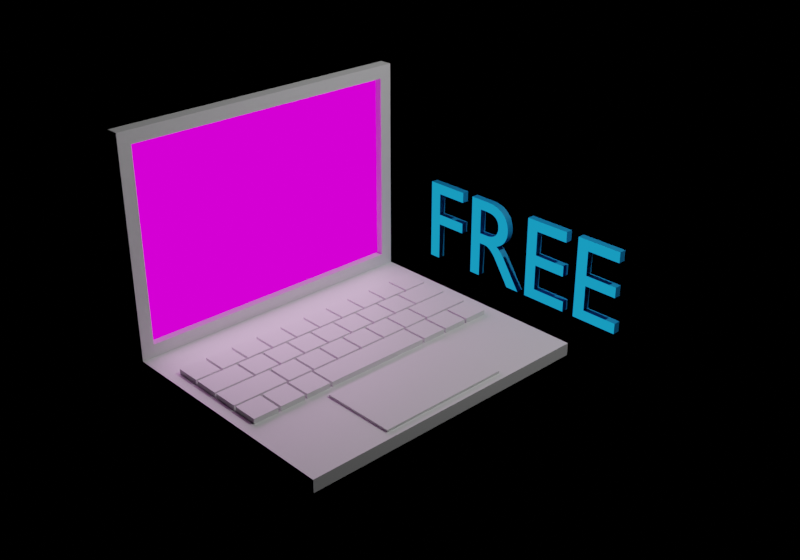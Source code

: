 # Source: freeOwl.blend  (saved by Blender 3.3.6; exported with 4.5.12 LTS)
import bpy
from mathutils import Matrix  # noqa: F401  (used for matrix-valued properties, if any)

bpy.ops.wm.read_factory_settings(use_empty=True)
scene = bpy.context.scene
scene.name = 'Scene'

# ---- collections
col_collection = bpy.data.collections.new('Collection'); scene.collection.children.link(col_collection)
col_laptop = bpy.data.collections.new('laptop'); col_collection.children.link(col_laptop)
col_laptopkeyboard = bpy.data.collections.new('laptopKeyboard'); col_laptop.children.link(col_laptopkeyboard)

# ---- images (referenced by path relative to the original .blend; pixels are not part of the script)
import os
ASSET_DIR = os.environ.get("B2B_ASSET_DIR", "")  # directory of the original .blend (textures are referenced by path, not embedded)
HERE = os.path.dirname(os.path.abspath(__file__))  # packed textures are extracted next to this script under _unpacked/

def load_image(name, relpath, width, height, colorspace="sRGB"):
    """Load a texture the original file referenced (path relative to the .blend, or extracted next to this script)."""
    p = next((c for c in (os.path.join(HERE, relpath), os.path.join(ASSET_DIR, relpath)) if relpath and os.path.exists(c)), "")
    if p:
        img = bpy.data.images.load(p, check_existing=True)
        img.name = name
    else:  # same state as the original file: an image datablock whose file is absent (Cycles renders it pink)
        img = bpy.data.images.new(name, width, height)
        img.source = "FILE"
        img.filepath = "//" + (relpath or name)
    img.colorspace_settings.name = colorspace
    return img
img_screenshotowl_png = load_image('screenshotOwl.png', 'screenshotOwl.png', 1024, 1024, 'sRGB')

# ---- materials (node trees are filled in below, after node groups)
mat_material = bpy.data.materials.new('Material')
mat_material.use_transparent_shadow = False
mat_material.diffuse_color = (0.009133, 0.3185, 0.6724, 1.0)
mat_material_003 = bpy.data.materials.new('Material.003')
mat_material_003.use_transparent_shadow = False
mat_material_003.diffuse_color = (0.009133, 0.3185, 0.6724, 1.0)
mat_bg2 = bpy.data.materials.new('bg2')
mat_bg2.alpha_threshold = 0.0
mat_bg2.use_transparent_shadow = False
mat_bg2.diffuse_color = (0.7835, 0.7835, 0.7835, 1.0)
mat_bg2.roughness = 0.5
mat_bg2.line_color = (0.0, 0.0, 0.0, 1.0)
mat_material_001 = bpy.data.materials.new('Material.001')
mat_material_001.use_transparent_shadow = False
mat_material_001.diffuse_color = (1.0, 1.0, 1.0, 1.0)

# ---- material node trees
mat_material.use_nodes = True; mat_material.node_tree.nodes.clear()
_N = mat_material.node_tree.nodes; _L = mat_material.node_tree.links
n0 = _N.new('ShaderNodeOutputMaterial'); n0.name = 'Material Output'; n0.location = (300, 300)
n1 = _N.new('ShaderNodeBackground'); n1.name = 'Background'; n1.location = (10, 300)
n1.inputs[0].default_value = (0.009133, 0.3185, 0.6724, 1.0)
_L.new(n1.outputs[0], n0.inputs[0])
n0.is_active_output = True
mat_material_003.use_nodes = True; mat_material_003.node_tree.nodes.clear()
_N = mat_material_003.node_tree.nodes; _L = mat_material_003.node_tree.links
n0 = _N.new('ShaderNodeBsdfPrincipled'); n0.name = 'Principled BSDF'; n0.location = (10, 300)
n0.distribution = 'GGX'
n0.subsurface_method = 'RANDOM_WALK_SKIN'
n0.inputs[0].default_value = (0.009133, 0.3185, 0.6724, 1.0)
n0.inputs[3].default_value = 1.45
n0.inputs[27].default_value = (0.0, 0.0, 0.0, 1.0)
n0.inputs[28].default_value = 1.0
n1 = _N.new('ShaderNodeOutputMaterial'); n1.name = 'Material Output'; n1.location = (300, 300)
_L.new(n0.outputs[0], n1.inputs[0])
n1.is_active_output = True
mat_bg2.use_nodes = True; mat_bg2.node_tree.nodes.clear()
_N = mat_bg2.node_tree.nodes; _L = mat_bg2.node_tree.links
n0 = _N.new('ShaderNodeOutputMaterial'); n0.name = 'Material Output'; n0.location = (300, 300)
n1 = _N.new('ShaderNodeBsdfPrincipled'); n1.name = 'Principled BSDF'; n1.location = (10, 300)
n1.distribution = 'GGX'
n1.subsurface_method = 'RANDOM_WALK_SKIN'
n1.inputs[0].default_value = (0.7835, 0.7835, 0.7835, 1.0)
n1.inputs[3].default_value = 1.45
n1.inputs[27].default_value = (0.0, 0.0, 0.0, 1.0)
n1.inputs[28].default_value = 1.0
_L.new(n1.outputs[0], n0.inputs[0])
n0.is_active_output = True
mat_material_001.use_nodes = True; mat_material_001.node_tree.nodes.clear()
_N = mat_material_001.node_tree.nodes; _L = mat_material_001.node_tree.links
n0 = _N.new('ShaderNodeOutputMaterial'); n0.name = 'Material Output'; n0.location = (300, 300)
n1 = _N.new('ShaderNodeEmission'); n1.name = 'Emission'; n1.location = (10, 300)
n1.inputs[1].default_value = 1.2
n2 = _N.new('ShaderNodeTexImage'); n2.name = 'Image Texture'; n2.location = (-280, 276)
n2.image = img_screenshotowl_png
_L.new(n1.outputs[0], n0.inputs[0])
_L.new(n2.outputs[0], n1.inputs[0])
n0.is_active_output = True

# ---- world
world_world = bpy.data.worlds.new('World'); scene.world = world_world
world_world.use_nodes = True; world_world.node_tree.nodes.clear()
_N = world_world.node_tree.nodes; _L = world_world.node_tree.links
n0 = _N.new('ShaderNodeOutputWorld'); n0.name = 'World Output'; n0.location = (300, 300)
n1 = _N.new('ShaderNodeBackground'); n1.name = 'Background'; n1.location = (10, 300)
n1.inputs[0].default_value = (0.0, 0.0, 0.0, 0.0)
_L.new(n1.outputs[0], n0.inputs[0])
n0.is_active_output = True
world_world.color = (0.05088, 0.05088, 0.05088)
world_world.use_sun_shadow = False
world_world.sun_shadow_jitter_overblur = 0.0

# ---- cameras
cam_camera = bpy.data.cameras.new('Camera')
cam_camera.clip_end = 100.0
cam_camera.ortho_scale = 7.314

# ---- lights
light_light = bpy.data.lights.new('Light', 'POINT')
light_light.transmission_factor = 0.0
light_light.energy = 600.0
light_light.shadow_soft_size = 0.1
light_light.shadow_maximum_resolution = 0.006
light_light.use_absolute_resolution = True
light_area = bpy.data.lights.new('Area', 'AREA')
light_area.transmission_factor = 0.0
light_area.energy = 15.71
light_area.shadow_soft_size = 1.0
light_area.shadow_maximum_resolution = 0.006
light_area.use_absolute_resolution = True
light_area.size = 1.0
light_area.size_y = 1.0

# ---- meshes
me_text = bpy.data.meshes.new('Text')
me_text.from_pydata([(2.035, 0.682, 0.03), (1.648, 0.682, 0.03), (1.648, 0.0, 0.03), (2.044, 0.0, 0.03), (2.044, 0.088, 0.03), (1.746, 0.088, 0.03), (1.746, 0.3, 0.03), (2.025, 0.3, 0.03), (2.025, 0.388, 0.03), (1.746, 0.388, 0.03), (1.746, 0.594, 0.03), (2.035, 0.594, 0.03), (1.535, 0.682, 0.03), (1.148, 0.682, 0.03), (1.148, 0.0, 0.03), (1.544, 0.0, 0.03), (1.544, 0.088, 0.03), (1.246, 0.088, 0.03), (1.246, 0.3, 0.03), (1.525, 0.3, 0.03), (1.525, 0.388, 0.03), (1.246, 0.388, 0.03), (1.246, 0.594, 0.03), (1.535, 0.594, 0.03), (0.546, 0.682, 0.03), (0.546, 0.0, 0.03), (0.644, 0.0, 0.03), (0.644, 0.296, 0.03), (0.6973, 0.2956, 0.03), (0.7095, 0.2942, 0.03), (0.7217, 0.2913, 0.03), (0.7341, 0.2867, 0.03), (0.747, 0.2799, 0.03), (0.7605, 0.2705, 0.03), (0.7748, 0.2582, 0.03), (0.8068, 0.2234, 0.03), (0.956, 0.0, 0.03), (1.073, 0.0, 0.03), (0.9078, 0.246, 0.03), (0.8834, 0.2757, 0.03), (0.8572, 0.3017, 0.03), (0.828, 0.324, 0.03), (0.8456, 0.3319, 0.03), (0.8618, 0.341, 0.03), (0.8766, 0.3512, 0.03), (0.89, 0.3626, 0.03), (0.9019, 0.3752, 0.03), (0.9124, 0.3888, 0.03), (0.9213, 0.4034, 0.03), (0.9287, 0.419, 0.03), (0.9345, 0.4357, 0.03), (0.9386, 0.4532, 0.03), (0.9412, 0.4717, 0.03), (0.942, 0.491, 0.03), (0.9402, 0.5195, 0.03), (0.935, 0.5461, 0.03), (0.9264, 0.5706, 0.03), (0.9146, 0.593, 0.03), (0.8997, 0.613, 0.03), (0.8818, 0.6308, 0.03), (0.861, 0.646, 0.03), (0.8374, 0.6587, 0.03), (0.8112, 0.6688, 0.03), (0.7825, 0.676, 0.03), (0.7514, 0.6805, 0.03), (0.644, 0.598, 0.03), (0.707, 0.598, 0.03), (0.7498, 0.5948, 0.03), (0.7679, 0.5909, 0.03), (0.7837, 0.5855, 0.03), (0.7975, 0.5787, 0.03), (0.8092, 0.5705, 0.03), (0.819, 0.561, 0.03), (0.8269, 0.5501, 0.03), (0.833, 0.5381, 0.03), (0.8373, 0.5249, 0.03), (0.84, 0.5105, 0.03), (0.841, 0.495, 0.03), (0.8406, 0.4808, 0.03), (0.8387, 0.467, 0.03), (0.8353, 0.4536, 0.03), (0.83, 0.4409, 0.03), (0.8229, 0.429, 0.03), (0.8138, 0.4181, 0.03), (0.8024, 0.4084, 0.03), (0.7886, 0.4001, 0.03), (0.7724, 0.3933, 0.03), (0.7535, 0.3883, 0.03), (0.7317, 0.3851, 0.03), (0.644, 0.384, 0.03), (0.44, 0.682, 0.03), (0.076, 0.682, 0.03), (0.076, 0.0, 0.03), (0.174, 0.0, 0.03), (0.174, 0.317, 0.03), (0.44, 0.317, 0.03), (0.44, 0.405, 0.03), (0.174, 0.405, 0.03), (0.174, 0.594, 0.03), (0.44, 0.594, 0.03), (2.035, 0.682, -0.03), (1.648, 0.682, -0.03), (1.648, 0.0, -0.03), (2.044, 0.0, -0.03), (2.044, 0.088, -0.03), (1.746, 0.088, -0.03), (1.746, 0.3, -0.03), (2.025, 0.3, -0.03), (2.025, 0.388, -0.03), (1.746, 0.388, -0.03), (1.746, 0.594, -0.03), (2.035, 0.594, -0.03), (1.535, 0.682, -0.03), (1.148, 0.682, -0.03), (1.148, 0.0, -0.03), (1.544, 0.0, -0.03), (1.544, 0.088, -0.03), (1.246, 0.088, -0.03), (1.246, 0.3, -0.03), (1.525, 0.3, -0.03), (1.525, 0.388, -0.03), (1.246, 0.388, -0.03), (1.246, 0.594, -0.03), (1.535, 0.594, -0.03), (0.546, 0.682, -0.03), (0.546, 0.0, -0.03), (0.644, 0.0, -0.03), (0.644, 0.296, -0.03), (0.6973, 0.2956, -0.03), (0.7095, 0.2942, -0.03), (0.7217, 0.2913, -0.03), (0.7341, 0.2867, -0.03), (0.747, 0.2799, -0.03), (0.7605, 0.2705, -0.03), (0.7748, 0.2582, -0.03), (0.8068, 0.2234, -0.03), (0.956, 0.0, -0.03), (1.073, 0.0, -0.03), (0.9078, 0.246, -0.03), (0.8834, 0.2757, -0.03), (0.8572, 0.3017, -0.03), (0.828, 0.324, -0.03), (0.8456, 0.3319, -0.03), (0.8618, 0.341, -0.03), (0.8766, 0.3512, -0.03), (0.89, 0.3626, -0.03), (0.9019, 0.3752, -0.03), (0.9124, 0.3888, -0.03), (0.9213, 0.4034, -0.03), (0.9287, 0.419, -0.03), (0.9345, 0.4357, -0.03), (0.9386, 0.4532, -0.03), (0.9412, 0.4717, -0.03), (0.942, 0.491, -0.03), (0.9402, 0.5195, -0.03), (0.935, 0.5461, -0.03), (0.9264, 0.5706, -0.03), (0.9146, 0.593, -0.03), (0.8997, 0.613, -0.03), (0.8818, 0.6308, -0.03), (0.861, 0.646, -0.03), (0.8374, 0.6587, -0.03), (0.8112, 0.6688, -0.03), (0.7825, 0.676, -0.03), (0.7514, 0.6805, -0.03), (0.644, 0.598, -0.03), (0.707, 0.598, -0.03), (0.7498, 0.5948, -0.03), (0.7679, 0.5909, -0.03), (0.7837, 0.5855, -0.03), (0.7975, 0.5787, -0.03), (0.8092, 0.5705, -0.03), (0.819, 0.561, -0.03), (0.8269, 0.5501, -0.03), (0.833, 0.5381, -0.03), (0.8373, 0.5249, -0.03), (0.84, 0.5105, -0.03), (0.841, 0.495, -0.03), (0.8406, 0.4808, -0.03), (0.8387, 0.467, -0.03), (0.8353, 0.4536, -0.03), (0.83, 0.4409, -0.03), (0.8229, 0.429, -0.03), (0.8138, 0.4181, -0.03), (0.8024, 0.4084, -0.03), (0.7886, 0.4001, -0.03), (0.7724, 0.3933, -0.03), (0.7535, 0.3883, -0.03), (0.7317, 0.3851, -0.03), (0.644, 0.384, -0.03), (0.44, 0.682, -0.03), (0.076, 0.682, -0.03), (0.076, 0.0, -0.03), (0.174, 0.0, -0.03), (0.174, 0.317, -0.03), (0.44, 0.317, -0.03), (0.44, 0.405, -0.03), (0.174, 0.405, -0.03), (0.174, 0.594, -0.03), (0.44, 0.594, -0.03)], [], [(58, 59, 60, 61, 65, 66), (98, 99, 90, 91, 92, 93, 94, 95, 96, 97), (18, 19, 20, 21, 22, 23, 12, 13, 14, 15, 16, 17), (5, 6, 7, 8, 9, 10, 11, 0, 1, 2, 3, 4), (38, 39, 40, 41, 42, 43, 44, 45, 46, 47, 48, 49, 50, 51, 52, 53, 54, 55, 56, 57, 58, 66, 67, 68, 69, 70, 71, 72, 73, 74, 75, 76, 77, 78, 79, 80, 81, 82, 83, 84, 85, 86, 87, 88, 89, 65, 61, 62, 63, 64, 24, 25, 26, 27, 28, 29, 30, 31, 32, 33, 34, 35, 36, 37), (158, 166, 165, 161, 160, 159), (198, 197, 196, 195, 194, 193, 192, 191, 190, 199), (118, 117, 116, 115, 114, 113, 112, 123, 122, 121, 120, 119), (105, 104, 103, 102, 101, 100, 111, 110, 109, 108, 107, 106), (138, 137, 136, 135, 134, 133, 132, 131, 130, 129, 128, 127, 126, 125, 124, 164, 163, 162, 161, 165, 189, 188, 187, 186, 185, 184, 183, 182, 181, 180, 179, 178, 177, 176, 175, 174, 173, 172, 171, 170, 169, 168, 167, 166, 158, 157, 156, 155, 154, 153, 152, 151, 150, 149, 148, 147, 146, 145, 144, 143, 142, 141, 140, 139), (2, 1, 101, 102), (1, 0, 100, 101), (11, 10, 110, 111), (0, 11, 111, 100), (10, 9, 109, 110), (9, 8, 108, 109), (7, 6, 106, 107), (8, 7, 107, 108), (6, 5, 105, 106), (5, 4, 104, 105), (3, 2, 102, 103), (4, 3, 103, 104), (14, 13, 113, 114), (13, 12, 112, 113), (23, 22, 122, 123), (12, 23, 123, 112), (22, 21, 121, 122), (21, 20, 120, 121), (19, 18, 118, 119), (20, 19, 119, 120), (18, 17, 117, 118), (17, 16, 116, 117), (15, 14, 114, 115), (16, 15, 115, 116), (25, 24, 124, 125), (24, 64, 164, 124), (64, 63, 163, 164), (63, 62, 162, 163), (62, 61, 161, 162), (61, 60, 160, 161), (60, 59, 159, 160), (59, 58, 158, 159), (66, 65, 165, 166), (58, 57, 157, 158), (65, 89, 189, 165), (67, 66, 166, 167), (68, 67, 167, 168), (57, 56, 156, 157), (69, 68, 168, 169), (70, 69, 169, 170), (71, 70, 170, 171), (56, 55, 155, 156), (72, 71, 171, 172), (73, 72, 172, 173), (74, 73, 173, 174), (55, 54, 154, 155), (75, 74, 174, 175), (76, 75, 175, 176), (54, 53, 153, 154), (77, 76, 176, 177), (78, 77, 177, 178), (53, 52, 152, 153), (79, 78, 178, 179), (52, 51, 151, 152), (80, 79, 179, 180), (81, 80, 180, 181), (51, 50, 150, 151), (82, 81, 181, 182), (50, 49, 149, 150), (83, 82, 182, 183), (49, 48, 148, 149), (84, 83, 183, 184), (85, 84, 184, 185), (48, 47, 147, 148), (86, 85, 185, 186), (87, 86, 186, 187), (47, 46, 146, 147), (88, 87, 187, 188), (89, 88, 188, 189), (46, 45, 145, 146), (45, 44, 144, 145), (44, 43, 143, 144), (43, 42, 142, 143), (42, 41, 141, 142), (41, 40, 140, 141), (28, 27, 127, 128), (26, 25, 125, 126), (27, 26, 126, 127), (29, 28, 128, 129), (30, 29, 129, 130), (31, 30, 130, 131), (40, 39, 139, 140), (32, 31, 131, 132), (33, 32, 132, 133), (34, 33, 133, 134), (39, 38, 138, 139), (35, 34, 134, 135), (36, 35, 135, 136), (37, 36, 136, 137), (38, 37, 137, 138), (92, 91, 191, 192), (91, 90, 190, 191), (99, 98, 198, 199), (90, 99, 199, 190), (98, 97, 197, 198), (97, 96, 196, 197), (95, 94, 194, 195), (96, 95, 195, 196), (93, 92, 192, 193), (94, 93, 193, 194)])
me_text.polygons.foreach_set('material_index', [0, 0, 0, 0, 0, 1, 1, 1, 1, 1, 1, 1, 1, 1, 1, 1, 1, 1, 1, 1, 1, 1, 1, 1, 1, 1, 1, 1, 1, 1, 1, 1, 1, 1, 1, 1, 1, 1, 1, 1, 1, 1, 1, 1, 1, 1, 1, 1, 1, 1, 1, 1, 1, 1, 1, 1, 1, 1, 1, 1, 1, 1, 1, 1, 1, 1, 1, 1, 1, 1, 1, 1, 1, 1, 1, 1, 1, 1, 1, 1, 1, 1, 1, 1, 1, 1, 1, 1, 1, 1, 1, 1, 1, 1, 1, 1, 1, 1, 1, 1, 1, 1, 1, 1, 1, 1, 1, 1, 1, 1])
_uv = me_text.uv_layers.new(name='UVMap')
_uv.uv.foreach_set('vector', [0.6344, 0.0, 0.6452, 0.0, 0.6559, 0.0, 0.6667, 0.0, 0.7204, 0.0, 0.7312, 0.0, 0.8889, 0.0, 1.0, 0.0, 0.0, 0.0, 0.1111, 0.0, 0.2222, 0.0, 0.3333, 0.0, 0.4444, 0.0, 0.5556, 0.0, 0.6667, 0.0, 0.7778, 0.0, 0.5455, 0.0, 0.6364, 0.0, 0.7273, 0.0, 0.8182, 0.0, 0.9091, 0.0, 1.0, 0.0, 0.0, 0.0, 0.09091, 0.0, 0.1818, 0.0, 0.2727, 0.0, 0.3636, 0.0, 0.4545, 0.0, 0.4545, 0.0, 0.5455, 0.0, 0.6364, 0.0, 0.7273, 0.0, 0.8182, 0.0, 0.9091, 0.0, 1.0, 0.0, 0.0, 0.0, 0.09091, 0.0, 0.1818, 0.0, 0.2727, 0.0, 0.3636, 0.0, 0.3871, 0.0, 0.4086, 0.0, 0.4301, 0.0, 0.4516, 0.0, 0.4624, 0.0, 0.4731, 0.0, 0.4839, 0.0, 0.4946, 0.0, 0.5054, 0.0, 0.5161, 0.0, 0.5269, 0.0, 0.5376, 0.0, 0.5484, 0.0, 0.5591, 0.0, 0.5699, 0.0, 0.5806, 0.0, 0.5914, 0.0, 0.6022, 0.0, 0.6129, 0.0, 0.6237, 0.0, 0.6344, 0.0, 0.7312, 0.0, 0.7527, 0.0, 0.7634, 0.0, 0.7742, 0.0, 0.7849, 0.0, 0.7957, 0.0, 0.8065, 0.0, 0.8172, 0.0, 0.828, 0.0, 0.8387, 0.0, 0.8495, 0.0, 0.8602, 0.0, 0.871, 0.0, 0.8817, 0.0, 0.8925, 0.0, 0.9032, 0.0, 0.914, 0.0, 0.9247, 0.0, 0.9355, 0.0, 0.9462, 0.0, 0.957, 0.0, 0.9677, 0.0, 0.9785, 0.0, 1.0, 0.0, 0.7204, 0.0, 0.6667, 0.0, 0.6774, 0.0, 0.6882, 0.0, 0.6989, 0.0, 0.0, 0.0, 0.01075, 0.0, 0.02151, 0.0, 0.03226, 0.0, 0.05376, 0.0, 0.06452, 0.0, 0.07527, 0.0, 0.08602, 0.0, 0.09677, 0.0, 0.1075, 0.0, 0.1183, 0.0, 0.1398, 0.0, 0.1828, 0.0, 0.1935, 0.0, 0.6344, 0.0, 0.7312, 0.0, 0.7204, 0.0, 0.6667, 0.0, 0.6559, 0.0, 0.6452, 0.0, 0.8889, 0.0, 0.7778, 0.0, 0.6667, 0.0, 0.5556, 0.0, 0.4444, 0.0, 0.3333, 0.0, 0.2222, 0.0, 0.1111, 0.0, 0.0, 0.0, 1.0, 0.0, 0.5455, 0.0, 0.4545, 0.0, 0.3636, 0.0, 0.2727, 0.0, 0.1818, 0.0, 0.09091, 0.0, 0.0, 0.0, 1.0, 0.0, 0.9091, 0.0, 0.8182, 0.0, 0.7273, 0.0, 0.6364, 0.0, 0.4545, 0.0, 0.3636, 0.0, 0.2727, 0.0, 0.1818, 0.0, 0.09091, 0.0, 0.0, 0.0, 1.0, 0.0, 0.9091, 0.0, 0.8182, 0.0, 0.7273, 0.0, 0.6364, 0.0, 0.5455, 0.0, 0.3871, 0.0, 0.1935, 0.0, 0.1828, 0.0, 0.1398, 0.0, 0.1183, 0.0, 0.1075, 0.0, 0.09677, 0.0, 0.08602, 0.0, 0.07527, 0.0, 0.06452, 0.0, 0.05376, 0.0, 0.03226, 0.0, 0.02151, 0.0, 0.01075, 0.0, 0.0, 0.0, 0.6989, 0.0, 0.6882, 0.0, 0.6774, 0.0, 0.6667, 0.0, 0.7204, 0.0, 1.0, 0.0, 0.9785, 0.0, 0.9677, 0.0, 0.957, 0.0, 0.9462, 0.0, 0.9355, 0.0, 0.9247, 0.0, 0.914, 0.0, 0.9032, 0.0, 0.8925, 0.0, 0.8817, 0.0, 0.871, 0.0, 0.8602, 0.0, 0.8495, 0.0, 0.8387, 0.0, 0.828, 0.0, 0.8172, 0.0, 0.8065, 0.0, 0.7957, 0.0, 0.7849, 0.0, 0.7742, 0.0, 0.7634, 0.0, 0.7527, 0.0, 0.7312, 0.0, 0.6344, 0.0, 0.6237, 0.0, 0.6129, 0.0, 0.6022, 0.0, 0.5914, 0.0, 0.5806, 0.0, 0.5699, 0.0, 0.5591, 0.0, 0.5484, 0.0, 0.5376, 0.0, 0.5269, 0.0, 0.5161, 0.0, 0.5054, 0.0, 0.4946, 0.0, 0.4839, 0.0, 0.4731, 0.0, 0.4624, 0.0, 0.4516, 0.0, 0.4301, 0.0, 0.4086, 0.0, 0.1818, 0.0, 0.09091, 0.0, 0.09091, 0.0, 0.1818, 0.0, 0.09091, 0.0, 0.0, 0.0, 0.0, 0.0, 0.09091, 0.0, 1.0, 0.0, 0.9091, 0.0, 0.9091, 0.0, 1.0, 0.0, 0.0, 0.0, 1.0, 0.0, 1.0, 0.0, 0.0, 0.0, 0.9091, 0.0, 0.8182, 0.0, 0.8182, 0.0, 0.9091, 0.0, 0.8182, 0.0, 0.7273, 0.0, 0.7273, 0.0, 0.8182, 0.0, 0.6364, 0.0, 0.5455, 0.0, 0.5455, 0.0, 0.6364, 0.0, 0.7273, 0.0, 0.6364, 0.0, 0.6364, 0.0, 0.7273, 0.0, 0.5455, 0.0, 0.4545, 0.0, 0.4545, 0.0, 0.5455, 0.0, 0.4545, 0.0, 0.3636, 0.0, 0.3636, 0.0, 0.4545, 0.0, 0.2727, 0.0, 0.1818, 0.0, 0.1818, 0.0, 0.2727, 0.0, 0.3636, 0.0, 0.2727, 0.0, 0.2727, 0.0, 0.3636, 0.0, 0.1818, 0.0, 0.09091, 0.0, 0.09091, 0.0, 0.1818, 0.0, 0.09091, 0.0, 0.0, 0.0, 0.0, 0.0, 0.09091, 0.0, 1.0, 0.0, 0.9091, 0.0, 0.9091, 0.0, 1.0, 0.0, 0.0, 0.0, 1.0, 0.0, 1.0, 0.0, 0.0, 0.0, 0.9091, 0.0, 0.8182, 0.0, 0.8182, 0.0, 0.9091, 0.0, 0.8182, 0.0, 0.7273, 0.0, 0.7273, 0.0, 0.8182, 0.0, 0.6364, 0.0, 0.5455, 0.0, 0.5455, 0.0, 0.6364, 0.0, 0.7273, 0.0, 0.6364, 0.0, 0.6364, 0.0, 0.7273, 0.0, 0.5455, 0.0, 0.4545, 0.0, 0.4545, 0.0, 0.5455, 0.0, 0.4545, 0.0, 0.3636, 0.0, 0.3636, 0.0, 0.4545, 0.0, 0.2727, 0.0, 0.1818, 0.0, 0.1818, 0.0, 0.2727, 0.0, 0.3636, 0.0, 0.2727, 0.0, 0.2727, 0.0, 0.3636, 0.0, 0.01075, 0.0, 0.0, 0.0, 0.0, 0.0, 0.01075, 0.0, 0.0, 0.0, 0.6989, 0.0, 0.6989, 0.0, 0.0, 0.0, 0.6989, 0.0, 0.6882, 0.0, 0.6882, 0.0, 0.6989, 0.0, 0.6882, 0.0, 0.6774, 0.0, 0.6774, 0.0, 0.6882, 0.0, 0.6774, 0.0, 0.6667, 0.0, 0.6667, 0.0, 0.6774, 0.0, 0.6667, 0.0, 0.6559, 0.0, 0.6559, 0.0, 0.6667, 0.0, 0.6559, 0.0, 0.6452, 0.0, 0.6452, 0.0, 0.6559, 0.0, 0.6452, 0.0, 0.6344, 0.0, 0.6344, 0.0, 0.6452, 0.0, 0.7312, 0.0, 0.7204, 0.0, 0.7204, 0.0, 0.7312, 0.0, 0.6344, 0.0, 0.6237, 0.0, 0.6237, 0.0, 0.6344, 0.0, 0.7204, 0.0, 1.0, 0.0, 1.0, 0.0, 0.7204, 0.0, 0.7527, 0.0, 0.7312, 0.0, 0.7312, 0.0, 0.7527, 0.0, 0.7634, 0.0, 0.7527, 0.0, 0.7527, 0.0, 0.7634, 0.0, 0.6237, 0.0, 0.6129, 0.0, 0.6129, 0.0, 0.6237, 0.0, 0.7742, 0.0, 0.7634, 0.0, 0.7634, 0.0, 0.7742, 0.0, 0.7849, 0.0, 0.7742, 0.0, 0.7742, 0.0, 0.7849, 0.0, 0.7957, 0.0, 0.7849, 0.0, 0.7849, 0.0, 0.7957, 0.0, 0.6129, 0.0, 0.6022, 0.0, 0.6022, 0.0, 0.6129, 0.0, 0.8065, 0.0, 0.7957, 0.0, 0.7957, 0.0, 0.8065, 0.0, 0.8172, 0.0, 0.8065, 0.0, 0.8065, 0.0, 0.8172, 0.0, 0.828, 0.0, 0.8172, 0.0, 0.8172, 0.0, 0.828, 0.0, 0.6022, 0.0, 0.5914, 0.0, 0.5914, 0.0, 0.6022, 0.0, 0.8387, 0.0, 0.828, 0.0, 0.828, 0.0, 0.8387, 0.0, 0.8495, 0.0, 0.8387, 0.0, 0.8387, 0.0, 0.8495, 0.0, 0.5914, 0.0, 0.5806, 0.0, 0.5806, 0.0, 0.5914, 0.0, 0.8602, 0.0, 0.8495, 0.0, 0.8495, 0.0, 0.8602, 0.0, 0.871, 0.0, 0.8602, 0.0, 0.8602, 0.0, 0.871, 0.0, 0.5806, 0.0, 0.5699, 0.0, 0.5699, 0.0, 0.5806, 0.0, 0.8817, 0.0, 0.871, 0.0, 0.871, 0.0, 0.8817, 0.0, 0.5699, 0.0, 0.5591, 0.0, 0.5591, 0.0, 0.5699, 0.0, 0.8925, 0.0, 0.8817, 0.0, 0.8817, 0.0, 0.8925, 0.0, 0.9032, 0.0, 0.8925, 0.0, 0.8925, 0.0, 0.9032, 0.0, 0.5591, 0.0, 0.5484, 0.0, 0.5484, 0.0, 0.5591, 0.0, 0.914, 0.0, 0.9032, 0.0, 0.9032, 0.0, 0.914, 0.0, 0.5484, 0.0, 0.5376, 0.0, 0.5376, 0.0, 0.5484, 0.0, 0.9247, 0.0, 0.914, 0.0, 0.914, 0.0, 0.9247, 0.0, 0.5376, 0.0, 0.5269, 0.0, 0.5269, 0.0, 0.5376, 0.0, 0.9355, 0.0, 0.9247, 0.0, 0.9247, 0.0, 0.9355, 0.0, 0.9462, 0.0, 0.9355, 0.0, 0.9355, 0.0, 0.9462, 0.0, 0.5269, 0.0, 0.5161, 0.0, 0.5161, 0.0, 0.5269, 0.0, 0.957, 0.0, 0.9462, 0.0, 0.9462, 0.0, 0.957, 0.0, 0.9677, 0.0, 0.957, 0.0, 0.957, 0.0, 0.9677, 0.0, 0.5161, 0.0, 0.5054, 0.0, 0.5054, 0.0, 0.5161, 0.0, 0.9785, 0.0, 0.9677, 0.0, 0.9677, 0.0, 0.9785, 0.0, 1.0, 0.0, 0.9785, 0.0, 0.9785, 0.0, 1.0, 0.0, 0.5054, 0.0, 0.4946, 0.0, 0.4946, 0.0, 0.5054, 0.0, 0.4946, 0.0, 0.4839, 0.0, 0.4839, 0.0, 0.4946, 0.0, 0.4839, 0.0, 0.4731, 0.0, 0.4731, 0.0, 0.4839, 0.0, 0.4731, 0.0, 0.4624, 0.0, 0.4624, 0.0, 0.4731, 0.0, 0.4624, 0.0, 0.4516, 0.0, 0.4516, 0.0, 0.4624, 0.0, 0.4516, 0.0, 0.4301, 0.0, 0.4301, 0.0, 0.4516, 0.0, 0.05376, 0.0, 0.03226, 0.0, 0.03226, 0.0, 0.05376, 0.0, 0.02151, 0.0, 0.01075, 0.0, 0.01075, 0.0, 0.02151, 0.0, 0.03226, 0.0, 0.02151, 0.0, 0.02151, 0.0, 0.03226, 0.0, 0.06452, 0.0, 0.05376, 0.0, 0.05376, 0.0, 0.06452, 0.0, 0.07527, 0.0, 0.06452, 0.0, 0.06452, 0.0, 0.07527, 0.0, 0.08602, 0.0, 0.07527, 0.0, 0.07527, 0.0, 0.08602, 0.0, 0.4301, 0.0, 0.4086, 0.0, 0.4086, 0.0, 0.4301, 0.0, 0.09677, 0.0, 0.08602, 0.0, 0.08602, 0.0, 0.09677, 0.0, 0.1075, 0.0, 0.09677, 0.0, 0.09677, 0.0, 0.1075, 0.0, 0.1183, 0.0, 0.1075, 0.0, 0.1075, 0.0, 0.1183, 0.0, 0.4086, 0.0, 0.3871, 0.0, 0.3871, 0.0, 0.4086, 0.0, 0.1398, 0.0, 0.1183, 0.0, 0.1183, 0.0, 0.1398, 0.0, 0.1828, 0.0, 0.1398, 0.0, 0.1398, 0.0, 0.1828, 0.0, 0.1935, 0.0, 0.1828, 0.0, 0.1828, 0.0, 0.1935, 0.0, 0.3871, 0.0, 0.1935, 0.0, 0.1935, 0.0, 0.3871, 0.0, 0.2222, 0.0, 0.1111, 0.0, 0.1111, 0.0, 0.2222, 0.0, 0.1111, 0.0, 0.0, 0.0, 0.0, 0.0, 0.1111, 0.0, 1.0, 0.0, 0.8889, 0.0, 0.8889, 0.0, 1.0, 0.0, 0.0, 0.0, 1.0, 0.0, 1.0, 0.0, 0.0, 0.0, 0.8889, 0.0, 0.7778, 0.0, 0.7778, 0.0, 0.8889, 0.0, 0.7778, 0.0, 0.6667, 0.0, 0.6667, 0.0, 0.7778, 0.0, 0.5556, 0.0, 0.4444, 0.0, 0.4444, 0.0, 0.5556, 0.0, 0.6667, 0.0, 0.5556, 0.0, 0.5556, 0.0, 0.6667, 0.0, 0.3333, 0.0, 0.2222, 0.0, 0.2222, 0.0, 0.3333, 0.0, 0.4444, 0.0, 0.3333, 0.0, 0.3333, 0.0, 0.4444, 0.0])
me_text.materials.append(mat_material)
me_text.materials.append(mat_material_003)
me_text.update()
me_cube = bpy.data.meshes.new('Cube')
me_cube.from_pydata([(0.8, 1.3, 0.1), (1.0, 1.4, 0.0), (0.8, -0.9, 0.1), (1.0, -1.0, 0.0), (-0.7, 1.3, 0.1), (-0.8, 1.4, -1.51e-08), (-0.7, -0.9, 0.1), (-0.8, -1.0, -1.51e-08), (1.0, -1.0, 0.1), (-0.8, -1.0, 0.1), (1.0, 1.4, 0.1), (-0.8, 1.4, 0.1), (0.8, -0.9, 0.04), (-0.7, -0.9, 0.04), (0.8, 1.3, 0.04), (-0.7, 1.3, 0.04)], [], [(2, 0, 14, 12), (3, 8, 9, 7), (7, 9, 11, 5), (5, 1, 3, 7), (1, 10, 8, 3), (5, 11, 10, 1), (2, 6, 9, 8), (0, 2, 8, 10), (6, 4, 11, 9), (4, 0, 10, 11), (14, 15, 13, 12), (4, 6, 13, 15), (6, 2, 12, 13), (0, 4, 15, 14)])
me_cube.polygons.foreach_set('material_index', [0, 0, 0, 0, 0, 0, 0, 0, 0, 0, 1, 0, 0, 0])
_uv = me_cube.uv_layers.new(name='UVMap')
_uv.uv.foreach_set('vector', [0.6389, 0.7396, 0.6389, 0.5104, 0.6389, 0.5104, 0.6389, 0.7396, 0.375, 0.75, 0.625, 0.75, 0.625, 1.0, 0.375, 1.0, 0.375, 0.0, 0.625, 0.0, 0.625, 0.25, 0.375, 0.25, 0.125, 0.5, 0.375, 0.5, 0.375, 0.75, 0.125, 0.75, 0.375, 0.5, 0.625, 0.5, 0.625, 0.75, 0.375, 0.75, 0.375, 0.25, 0.625, 0.25, 0.625, 0.5, 0.375, 0.5, 0.6389, 0.7396, 0.8611, 0.7396, 0.875, 0.75, 0.625, 0.75, 0.6389, 0.5104, 0.6389, 0.7396, 0.625, 0.75, 0.625, 0.5, 0.8611, 0.7396, 0.8611, 0.5104, 0.875, 0.5, 0.875, 0.75, 0.8611, 0.5104, 0.6389, 0.5104, 0.625, 0.5, 0.875, 0.5, 1.0, 0.0, 1.0, 1.0, 0.0, 1.0, 0.0, 0.0, 0.8611, 0.5104, 0.8611, 0.7396, 0.8611, 0.7396, 0.8611, 0.5104, 0.8611, 0.7396, 0.6389, 0.7396, 0.6389, 0.7396, 0.8611, 0.7396, 0.6389, 0.5104, 0.8611, 0.5104, 0.8611, 0.5104, 0.6389, 0.5104])
me_cube.materials.append(mat_bg2)
me_cube.materials.append(mat_material_001)
me_cube.use_mirror_vertex_groups = False
me_cube.update()
me_cube_002 = bpy.data.meshes.new('Cube.002')
me_cube_002.from_pydata([(1.0, 1.4, 0.1), (1.0, 1.4, 0.0), (1.0, -1.0, 0.1), (1.0, -1.0, 0.0), (-0.9, 1.4, 0.1), (-0.9, 1.4, 0.0), (-0.9, -1.0, 0.1), (-0.9, -1.0, 0.0)], [], [(0, 4, 6, 2), (3, 2, 6, 7), (7, 6, 4, 5), (5, 1, 3, 7), (1, 0, 2, 3), (5, 4, 0, 1)])
_uv = me_cube_002.uv_layers.new(name='UVMap')
_uv.uv.foreach_set('vector', [0.625, 0.5, 0.875, 0.5, 0.875, 0.75, 0.625, 0.75, 0.375, 0.75, 0.625, 0.75, 0.625, 1.0, 0.375, 1.0, 0.375, 0.0, 0.625, 0.0, 0.625, 0.25, 0.375, 0.25, 0.125, 0.5, 0.375, 0.5, 0.375, 0.75, 0.125, 0.75, 0.375, 0.5, 0.625, 0.5, 0.625, 0.75, 0.375, 0.75, 0.375, 0.25, 0.625, 0.25, 0.625, 0.5, 0.375, 0.5])
me_cube_002.materials.append(mat_bg2)
me_cube_002.use_mirror_vertex_groups = False
me_cube_002.update()
me_cube_001 = bpy.data.meshes.new('Cube.001')
me_cube_001.from_pydata([(-1.0, -1.76, 0.1), (-1.0, -1.76, 0.12), (-1.0, -0.7, 0.1), (-1.0, -0.7, 0.12), (-0.4198, -1.76, 0.1), (-0.4198, -1.76, 0.12), (-0.4198, -0.7, 0.1), (-0.4198, -0.7, 0.12)], [], [(0, 1, 3, 2), (2, 3, 7, 6), (6, 7, 5, 4), (4, 5, 1, 0), (2, 6, 4, 0), (7, 3, 1, 5)])
_uv = me_cube_001.uv_layers.new(name='UVMap')
_uv.uv.foreach_set('vector', [0.375, 0.0, 0.625, 0.0, 0.625, 0.25, 0.375, 0.25, 0.375, 0.25, 0.625, 0.25, 0.625, 0.5, 0.375, 0.5, 0.375, 0.5, 0.625, 0.5, 0.625, 0.75, 0.375, 0.75, 0.375, 0.75, 0.625, 0.75, 0.625, 1.0, 0.375, 1.0, 0.125, 0.5, 0.375, 0.5, 0.375, 0.75, 0.125, 0.75, 0.625, 0.5, 0.875, 0.5, 0.875, 0.75, 0.625, 0.75])
me_cube_001.materials.append(mat_bg2)
me_cube_001.update()
me_cube_011 = bpy.data.meshes.new('Cube.011')
me_cube_011.from_pydata([(-1.0, -1.0, 0.1), (-1.0, -1.0, 0.14), (-1.0, -0.8, 0.1), (-1.0, -0.8, 0.14), (-0.7998, -1.0, 0.1), (-0.7998, -1.0, 0.14), (-0.7998, -0.8, 0.1), (-0.7998, -0.8, 0.14)], [], [(0, 1, 3, 2), (2, 3, 7, 6), (6, 7, 5, 4), (4, 5, 1, 0), (2, 6, 4, 0), (7, 3, 1, 5)])
_uv = me_cube_011.uv_layers.new(name='UVMap')
_uv.uv.foreach_set('vector', [0.375, 0.0, 0.625, 0.0, 0.625, 0.25, 0.375, 0.25, 0.375, 0.25, 0.625, 0.25, 0.625, 0.5, 0.375, 0.5, 0.375, 0.5, 0.625, 0.5, 0.625, 0.75, 0.375, 0.75, 0.375, 0.75, 0.625, 0.75, 0.625, 1.0, 0.375, 1.0, 0.125, 0.5, 0.375, 0.5, 0.375, 0.75, 0.125, 0.75, 0.625, 0.5, 0.875, 0.5, 0.875, 0.75, 0.625, 0.75])
me_cube_011.materials.append(mat_bg2)
me_cube_011.update()
me_cube_003 = bpy.data.meshes.new('Cube.003')
me_cube_003.from_pydata([(-1.0, -1.0, 0.1), (-1.0, -1.0, 0.14), (-1.0, -0.8, 0.1), (-1.0, -0.8, 0.14), (-0.7998, -1.0, 0.1), (-0.7998, -1.0, 0.14), (-0.7998, -0.8, 0.1), (-0.7998, -0.8, 0.14)], [], [(0, 1, 3, 2), (2, 3, 7, 6), (6, 7, 5, 4), (4, 5, 1, 0), (2, 6, 4, 0), (7, 3, 1, 5)])
_uv = me_cube_003.uv_layers.new(name='UVMap')
_uv.uv.foreach_set('vector', [0.375, 0.0, 0.625, 0.0, 0.625, 0.25, 0.375, 0.25, 0.375, 0.25, 0.625, 0.25, 0.625, 0.5, 0.375, 0.5, 0.375, 0.5, 0.625, 0.5, 0.625, 0.75, 0.375, 0.75, 0.375, 0.75, 0.625, 0.75, 0.625, 1.0, 0.375, 1.0, 0.125, 0.5, 0.375, 0.5, 0.375, 0.75, 0.125, 0.75, 0.625, 0.5, 0.875, 0.5, 0.875, 0.75, 0.625, 0.75])
me_cube_003.materials.append(mat_bg2)
me_cube_003.update()
me_cube_004 = bpy.data.meshes.new('Cube.004')
me_cube_004.from_pydata([(-1.0, -1.0, 0.1), (-1.0, -1.0, 0.14), (-1.0, -0.8, 0.1), (-1.0, -0.8, 0.14), (-0.7998, -1.0, 0.1), (-0.7998, -1.0, 0.14), (-0.7998, -0.8, 0.1), (-0.7998, -0.8, 0.14)], [], [(0, 1, 3, 2), (2, 3, 7, 6), (6, 7, 5, 4), (4, 5, 1, 0), (2, 6, 4, 0), (7, 3, 1, 5)])
_uv = me_cube_004.uv_layers.new(name='UVMap')
_uv.uv.foreach_set('vector', [0.375, 0.0, 0.625, 0.0, 0.625, 0.25, 0.375, 0.25, 0.375, 0.25, 0.625, 0.25, 0.625, 0.5, 0.375, 0.5, 0.375, 0.5, 0.625, 0.5, 0.625, 0.75, 0.375, 0.75, 0.375, 0.75, 0.625, 0.75, 0.625, 1.0, 0.375, 1.0, 0.125, 0.5, 0.375, 0.5, 0.375, 0.75, 0.125, 0.75, 0.625, 0.5, 0.875, 0.5, 0.875, 0.75, 0.625, 0.75])
me_cube_004.materials.append(mat_bg2)
me_cube_004.update()
me_cube_006 = bpy.data.meshes.new('Cube.006')
me_cube_006.from_pydata([(-1.0, -1.0, 0.1), (-1.0, -1.0, 0.14), (-1.0, -0.8, 0.1), (-1.0, -0.8, 0.14), (-0.7998, -1.0, 0.1), (-0.7998, -1.0, 0.14), (-0.7998, -0.8, 0.1), (-0.7998, -0.8, 0.14)], [], [(0, 1, 3, 2), (2, 3, 7, 6), (6, 7, 5, 4), (4, 5, 1, 0), (2, 6, 4, 0), (7, 3, 1, 5)])
_uv = me_cube_006.uv_layers.new(name='UVMap')
_uv.uv.foreach_set('vector', [0.375, 0.0, 0.625, 0.0, 0.625, 0.25, 0.375, 0.25, 0.375, 0.25, 0.625, 0.25, 0.625, 0.5, 0.375, 0.5, 0.375, 0.5, 0.625, 0.5, 0.625, 0.75, 0.375, 0.75, 0.375, 0.75, 0.625, 0.75, 0.625, 1.0, 0.375, 1.0, 0.125, 0.5, 0.375, 0.5, 0.375, 0.75, 0.125, 0.75, 0.625, 0.5, 0.875, 0.5, 0.875, 0.75, 0.625, 0.75])
me_cube_006.materials.append(mat_bg2)
me_cube_006.update()
me_cube_005 = bpy.data.meshes.new('Cube.005')
me_cube_005.from_pydata([(-1.0, -1.0, 0.1), (-1.0, -1.0, 0.14), (-1.0, -0.8, 0.1), (-1.0, -0.8, 0.14), (-0.7998, -1.0, 0.1), (-0.7998, -1.0, 0.14), (-0.7998, -0.8, 0.1), (-0.7998, -0.8, 0.14)], [], [(0, 1, 3, 2), (2, 3, 7, 6), (6, 7, 5, 4), (4, 5, 1, 0), (2, 6, 4, 0), (7, 3, 1, 5)])
_uv = me_cube_005.uv_layers.new(name='UVMap')
_uv.uv.foreach_set('vector', [0.375, 0.0, 0.625, 0.0, 0.625, 0.25, 0.375, 0.25, 0.375, 0.25, 0.625, 0.25, 0.625, 0.5, 0.375, 0.5, 0.375, 0.5, 0.625, 0.5, 0.625, 0.75, 0.375, 0.75, 0.375, 0.75, 0.625, 0.75, 0.625, 1.0, 0.375, 1.0, 0.125, 0.5, 0.375, 0.5, 0.375, 0.75, 0.125, 0.75, 0.625, 0.5, 0.875, 0.5, 0.875, 0.75, 0.625, 0.75])
me_cube_005.materials.append(mat_bg2)
me_cube_005.update()
me_cube_010 = bpy.data.meshes.new('Cube.010')
me_cube_010.from_pydata([(-1.0, -1.0, 0.1), (-1.0, -1.0, 0.14), (-1.0, -0.8, 0.1), (-1.0, -0.8, 0.14), (-0.7998, -1.0, 0.1), (-0.7998, -1.0, 0.14), (-0.7998, -0.8, 0.1), (-0.7998, -0.8, 0.14)], [], [(0, 1, 3, 2), (2, 3, 7, 6), (6, 7, 5, 4), (4, 5, 1, 0), (2, 6, 4, 0), (7, 3, 1, 5)])
_uv = me_cube_010.uv_layers.new(name='UVMap')
_uv.uv.foreach_set('vector', [0.375, 0.0, 0.625, 0.0, 0.625, 0.25, 0.375, 0.25, 0.375, 0.25, 0.625, 0.25, 0.625, 0.5, 0.375, 0.5, 0.375, 0.5, 0.625, 0.5, 0.625, 0.75, 0.375, 0.75, 0.375, 0.75, 0.625, 0.75, 0.625, 1.0, 0.375, 1.0, 0.125, 0.5, 0.375, 0.5, 0.375, 0.75, 0.125, 0.75, 0.625, 0.5, 0.875, 0.5, 0.875, 0.75, 0.625, 0.75])
me_cube_010.materials.append(mat_bg2)
me_cube_010.update()
me_cube_009 = bpy.data.meshes.new('Cube.009')
me_cube_009.from_pydata([(-1.0, -1.0, 0.1), (-1.0, -1.0, 0.14), (-1.0, -0.8, 0.1), (-1.0, -0.8, 0.14), (-0.7998, -1.0, 0.1), (-0.7998, -1.0, 0.14), (-0.7998, -0.8, 0.1), (-0.7998, -0.8, 0.14)], [], [(0, 1, 3, 2), (2, 3, 7, 6), (6, 7, 5, 4), (4, 5, 1, 0), (2, 6, 4, 0), (7, 3, 1, 5)])
_uv = me_cube_009.uv_layers.new(name='UVMap')
_uv.uv.foreach_set('vector', [0.375, 0.0, 0.625, 0.0, 0.625, 0.25, 0.375, 0.25, 0.375, 0.25, 0.625, 0.25, 0.625, 0.5, 0.375, 0.5, 0.375, 0.5, 0.625, 0.5, 0.625, 0.75, 0.375, 0.75, 0.375, 0.75, 0.625, 0.75, 0.625, 1.0, 0.375, 1.0, 0.125, 0.5, 0.375, 0.5, 0.375, 0.75, 0.125, 0.75, 0.625, 0.5, 0.875, 0.5, 0.875, 0.75, 0.625, 0.75])
me_cube_009.materials.append(mat_bg2)
me_cube_009.update()
me_cube_007 = bpy.data.meshes.new('Cube.007')
me_cube_007.from_pydata([(-1.0, -1.0, 0.1), (-1.0, -1.0, 0.14), (-1.0, -0.8, 0.1), (-1.0, -0.8, 0.14), (-0.7998, -1.0, 0.1), (-0.7998, -1.0, 0.14), (-0.7998, -0.8, 0.1), (-0.7998, -0.8, 0.14)], [], [(0, 1, 3, 2), (2, 3, 7, 6), (6, 7, 5, 4), (4, 5, 1, 0), (2, 6, 4, 0), (7, 3, 1, 5)])
_uv = me_cube_007.uv_layers.new(name='UVMap')
_uv.uv.foreach_set('vector', [0.375, 0.0, 0.625, 0.0, 0.625, 0.25, 0.375, 0.25, 0.375, 0.25, 0.625, 0.25, 0.625, 0.5, 0.375, 0.5, 0.375, 0.5, 0.625, 0.5, 0.625, 0.75, 0.375, 0.75, 0.375, 0.75, 0.625, 0.75, 0.625, 1.0, 0.375, 1.0, 0.125, 0.5, 0.375, 0.5, 0.375, 0.75, 0.125, 0.75, 0.625, 0.5, 0.875, 0.5, 0.875, 0.75, 0.625, 0.75])
me_cube_007.materials.append(mat_bg2)
me_cube_007.update()
me_cube_008 = bpy.data.meshes.new('Cube.008')
me_cube_008.from_pydata([(-1.0, -1.0, 0.1), (-1.0, -1.0, 0.14), (-1.0, -0.8, 0.1), (-1.0, -0.8, 0.14), (-0.7998, -1.0, 0.1), (-0.7998, -1.0, 0.14), (-0.7998, -0.8, 0.1), (-0.7998, -0.8, 0.14)], [], [(0, 1, 3, 2), (2, 3, 7, 6), (6, 7, 5, 4), (4, 5, 1, 0), (2, 6, 4, 0), (7, 3, 1, 5)])
_uv = me_cube_008.uv_layers.new(name='UVMap')
_uv.uv.foreach_set('vector', [0.375, 0.0, 0.625, 0.0, 0.625, 0.25, 0.375, 0.25, 0.375, 0.25, 0.625, 0.25, 0.625, 0.5, 0.375, 0.5, 0.375, 0.5, 0.625, 0.5, 0.625, 0.75, 0.375, 0.75, 0.375, 0.75, 0.625, 0.75, 0.625, 1.0, 0.375, 1.0, 0.125, 0.5, 0.375, 0.5, 0.375, 0.75, 0.125, 0.75, 0.625, 0.5, 0.875, 0.5, 0.875, 0.75, 0.625, 0.75])
me_cube_008.materials.append(mat_bg2)
me_cube_008.update()
me_cube_012 = bpy.data.meshes.new('Cube.012')
me_cube_012.from_pydata([(-1.0, -1.0, 0.1), (-1.0, -1.0, 0.14), (-1.0, -0.8, 0.1), (-1.0, -0.8, 0.14), (-0.7998, -1.0, 0.1), (-0.7998, -1.0, 0.14), (-0.7998, -0.8, 0.1), (-0.7998, -0.8, 0.14)], [], [(0, 1, 3, 2), (2, 3, 7, 6), (6, 7, 5, 4), (4, 5, 1, 0), (2, 6, 4, 0), (7, 3, 1, 5)])
_uv = me_cube_012.uv_layers.new(name='UVMap')
_uv.uv.foreach_set('vector', [0.375, 0.0, 0.625, 0.0, 0.625, 0.25, 0.375, 0.25, 0.375, 0.25, 0.625, 0.25, 0.625, 0.5, 0.375, 0.5, 0.375, 0.5, 0.625, 0.5, 0.625, 0.75, 0.375, 0.75, 0.375, 0.75, 0.625, 0.75, 0.625, 1.0, 0.375, 1.0, 0.125, 0.5, 0.375, 0.5, 0.375, 0.75, 0.125, 0.75, 0.625, 0.5, 0.875, 0.5, 0.875, 0.75, 0.625, 0.75])
me_cube_012.materials.append(mat_bg2)
me_cube_012.update()
me_cube_022 = bpy.data.meshes.new('Cube.022')
me_cube_022.from_pydata([(-1.0, -1.0, 0.1), (-1.0, -1.0, 0.14), (-1.0, -0.68, 0.1), (-1.0, -0.68, 0.14), (-0.7998, -1.0, 0.1), (-0.7998, -1.0, 0.14), (-0.7998, -0.68, 0.1), (-0.7998, -0.68, 0.14)], [], [(0, 1, 3, 2), (2, 3, 7, 6), (6, 7, 5, 4), (4, 5, 1, 0), (2, 6, 4, 0), (7, 3, 1, 5)])
_uv = me_cube_022.uv_layers.new(name='UVMap')
_uv.uv.foreach_set('vector', [0.375, 0.0, 0.625, 0.0, 0.625, 0.25, 0.375, 0.25, 0.375, 0.25, 0.625, 0.25, 0.625, 0.5, 0.375, 0.5, 0.375, 0.5, 0.625, 0.5, 0.625, 0.75, 0.375, 0.75, 0.375, 0.75, 0.625, 0.75, 0.625, 1.0, 0.375, 1.0, 0.125, 0.5, 0.375, 0.5, 0.375, 0.75, 0.125, 0.75, 0.625, 0.5, 0.875, 0.5, 0.875, 0.75, 0.625, 0.75])
me_cube_022.materials.append(mat_bg2)
me_cube_022.update()
me_cube_019 = bpy.data.meshes.new('Cube.019')
me_cube_019.from_pydata([(-1.0, -1.0, 0.1), (-1.0, -1.0, 0.14), (-1.0, -0.8, 0.1), (-1.0, -0.8, 0.14), (-0.7998, -1.0, 0.1), (-0.7998, -1.0, 0.14), (-0.7998, -0.8, 0.1), (-0.7998, -0.8, 0.14)], [], [(0, 1, 3, 2), (2, 3, 7, 6), (6, 7, 5, 4), (4, 5, 1, 0), (2, 6, 4, 0), (7, 3, 1, 5)])
_uv = me_cube_019.uv_layers.new(name='UVMap')
_uv.uv.foreach_set('vector', [0.375, 0.0, 0.625, 0.0, 0.625, 0.25, 0.375, 0.25, 0.375, 0.25, 0.625, 0.25, 0.625, 0.5, 0.375, 0.5, 0.375, 0.5, 0.625, 0.5, 0.625, 0.75, 0.375, 0.75, 0.375, 0.75, 0.625, 0.75, 0.625, 1.0, 0.375, 1.0, 0.125, 0.5, 0.375, 0.5, 0.375, 0.75, 0.125, 0.75, 0.625, 0.5, 0.875, 0.5, 0.875, 0.75, 0.625, 0.75])
me_cube_019.materials.append(mat_bg2)
me_cube_019.update()
me_cube_020 = bpy.data.meshes.new('Cube.020')
me_cube_020.from_pydata([(-1.0, -1.0, 0.1), (-1.0, -1.0, 0.14), (-1.0, -0.8, 0.1), (-1.0, -0.8, 0.14), (-0.7998, -1.0, 0.1), (-0.7998, -1.0, 0.14), (-0.7998, -0.8, 0.1), (-0.7998, -0.8, 0.14)], [], [(0, 1, 3, 2), (2, 3, 7, 6), (6, 7, 5, 4), (4, 5, 1, 0), (2, 6, 4, 0), (7, 3, 1, 5)])
_uv = me_cube_020.uv_layers.new(name='UVMap')
_uv.uv.foreach_set('vector', [0.375, 0.0, 0.625, 0.0, 0.625, 0.25, 0.375, 0.25, 0.375, 0.25, 0.625, 0.25, 0.625, 0.5, 0.375, 0.5, 0.375, 0.5, 0.625, 0.5, 0.625, 0.75, 0.375, 0.75, 0.375, 0.75, 0.625, 0.75, 0.625, 1.0, 0.375, 1.0, 0.125, 0.5, 0.375, 0.5, 0.375, 0.75, 0.125, 0.75, 0.625, 0.5, 0.875, 0.5, 0.875, 0.75, 0.625, 0.75])
me_cube_020.materials.append(mat_bg2)
me_cube_020.update()
me_cube_015 = bpy.data.meshes.new('Cube.015')
me_cube_015.from_pydata([(-1.0, -1.0, 0.1), (-1.0, -1.0, 0.14), (-1.0, -0.8, 0.1), (-1.0, -0.8, 0.14), (-0.7998, -1.0, 0.1), (-0.7998, -1.0, 0.14), (-0.7998, -0.8, 0.1), (-0.7998, -0.8, 0.14)], [], [(0, 1, 3, 2), (2, 3, 7, 6), (6, 7, 5, 4), (4, 5, 1, 0), (2, 6, 4, 0), (7, 3, 1, 5)])
_uv = me_cube_015.uv_layers.new(name='UVMap')
_uv.uv.foreach_set('vector', [0.375, 0.0, 0.625, 0.0, 0.625, 0.25, 0.375, 0.25, 0.375, 0.25, 0.625, 0.25, 0.625, 0.5, 0.375, 0.5, 0.375, 0.5, 0.625, 0.5, 0.625, 0.75, 0.375, 0.75, 0.375, 0.75, 0.625, 0.75, 0.625, 1.0, 0.375, 1.0, 0.125, 0.5, 0.375, 0.5, 0.375, 0.75, 0.125, 0.75, 0.625, 0.5, 0.875, 0.5, 0.875, 0.75, 0.625, 0.75])
me_cube_015.materials.append(mat_bg2)
me_cube_015.update()
me_cube_016 = bpy.data.meshes.new('Cube.016')
me_cube_016.from_pydata([(-1.0, -1.0, 0.1), (-1.0, -1.0, 0.14), (-1.0, -0.8, 0.1), (-1.0, -0.8, 0.14), (-0.7998, -1.0, 0.1), (-0.7998, -1.0, 0.14), (-0.7998, -0.8, 0.1), (-0.7998, -0.8, 0.14)], [], [(0, 1, 3, 2), (2, 3, 7, 6), (6, 7, 5, 4), (4, 5, 1, 0), (2, 6, 4, 0), (7, 3, 1, 5)])
_uv = me_cube_016.uv_layers.new(name='UVMap')
_uv.uv.foreach_set('vector', [0.375, 0.0, 0.625, 0.0, 0.625, 0.25, 0.375, 0.25, 0.375, 0.25, 0.625, 0.25, 0.625, 0.5, 0.375, 0.5, 0.375, 0.5, 0.625, 0.5, 0.625, 0.75, 0.375, 0.75, 0.375, 0.75, 0.625, 0.75, 0.625, 1.0, 0.375, 1.0, 0.125, 0.5, 0.375, 0.5, 0.375, 0.75, 0.125, 0.75, 0.625, 0.5, 0.875, 0.5, 0.875, 0.75, 0.625, 0.75])
me_cube_016.materials.append(mat_bg2)
me_cube_016.update()
me_cube_018 = bpy.data.meshes.new('Cube.018')
me_cube_018.from_pydata([(-1.0, -1.0, 0.1), (-1.0, -1.0, 0.14), (-1.0, -0.8, 0.1), (-1.0, -0.8, 0.14), (-0.7998, -1.0, 0.1), (-0.7998, -1.0, 0.14), (-0.7998, -0.8, 0.1), (-0.7998, -0.8, 0.14)], [], [(0, 1, 3, 2), (2, 3, 7, 6), (6, 7, 5, 4), (4, 5, 1, 0), (2, 6, 4, 0), (7, 3, 1, 5)])
_uv = me_cube_018.uv_layers.new(name='UVMap')
_uv.uv.foreach_set('vector', [0.375, 0.0, 0.625, 0.0, 0.625, 0.25, 0.375, 0.25, 0.375, 0.25, 0.625, 0.25, 0.625, 0.5, 0.375, 0.5, 0.375, 0.5, 0.625, 0.5, 0.625, 0.75, 0.375, 0.75, 0.375, 0.75, 0.625, 0.75, 0.625, 1.0, 0.375, 1.0, 0.125, 0.5, 0.375, 0.5, 0.375, 0.75, 0.125, 0.75, 0.625, 0.5, 0.875, 0.5, 0.875, 0.75, 0.625, 0.75])
me_cube_018.materials.append(mat_bg2)
me_cube_018.update()
me_cube_017 = bpy.data.meshes.new('Cube.017')
me_cube_017.from_pydata([(-1.0, -1.0, 0.1), (-1.0, -1.0, 0.14), (-1.0, -0.8, 0.1), (-1.0, -0.8, 0.14), (-0.7998, -1.0, 0.1), (-0.7998, -1.0, 0.14), (-0.7998, -0.8, 0.1), (-0.7998, -0.8, 0.14)], [], [(0, 1, 3, 2), (2, 3, 7, 6), (6, 7, 5, 4), (4, 5, 1, 0), (2, 6, 4, 0), (7, 3, 1, 5)])
_uv = me_cube_017.uv_layers.new(name='UVMap')
_uv.uv.foreach_set('vector', [0.375, 0.0, 0.625, 0.0, 0.625, 0.25, 0.375, 0.25, 0.375, 0.25, 0.625, 0.25, 0.625, 0.5, 0.375, 0.5, 0.375, 0.5, 0.625, 0.5, 0.625, 0.75, 0.375, 0.75, 0.375, 0.75, 0.625, 0.75, 0.625, 1.0, 0.375, 1.0, 0.125, 0.5, 0.375, 0.5, 0.375, 0.75, 0.125, 0.75, 0.625, 0.5, 0.875, 0.5, 0.875, 0.75, 0.625, 0.75])
me_cube_017.materials.append(mat_bg2)
me_cube_017.update()
me_cube_013 = bpy.data.meshes.new('Cube.013')
me_cube_013.from_pydata([(-1.0, -1.0, 0.1), (-1.0, -1.0, 0.14), (-1.0, -0.8, 0.1), (-1.0, -0.8, 0.14), (-0.7998, -1.0, 0.1), (-0.7998, -1.0, 0.14), (-0.7998, -0.8, 0.1), (-0.7998, -0.8, 0.14)], [], [(0, 1, 3, 2), (2, 3, 7, 6), (6, 7, 5, 4), (4, 5, 1, 0), (2, 6, 4, 0), (7, 3, 1, 5)])
_uv = me_cube_013.uv_layers.new(name='UVMap')
_uv.uv.foreach_set('vector', [0.375, 0.0, 0.625, 0.0, 0.625, 0.25, 0.375, 0.25, 0.375, 0.25, 0.625, 0.25, 0.625, 0.5, 0.375, 0.5, 0.375, 0.5, 0.625, 0.5, 0.625, 0.75, 0.375, 0.75, 0.375, 0.75, 0.625, 0.75, 0.625, 1.0, 0.375, 1.0, 0.125, 0.5, 0.375, 0.5, 0.375, 0.75, 0.125, 0.75, 0.625, 0.5, 0.875, 0.5, 0.875, 0.75, 0.625, 0.75])
me_cube_013.materials.append(mat_bg2)
me_cube_013.update()
me_cube_014 = bpy.data.meshes.new('Cube.014')
me_cube_014.from_pydata([(-1.0, -1.0, 0.1), (-1.0, -1.0, 0.14), (-1.0, -0.7, 0.1), (-1.0, -0.7, 0.14), (-0.7998, -1.0, 0.1), (-0.7998, -1.0, 0.14), (-0.7998, -0.7, 0.1), (-0.7998, -0.7, 0.14)], [], [(0, 1, 3, 2), (2, 3, 7, 6), (6, 7, 5, 4), (4, 5, 1, 0), (2, 6, 4, 0), (7, 3, 1, 5)])
_uv = me_cube_014.uv_layers.new(name='UVMap')
_uv.uv.foreach_set('vector', [0.375, 0.0, 0.625, 0.0, 0.625, 0.25, 0.375, 0.25, 0.375, 0.25, 0.625, 0.25, 0.625, 0.5, 0.375, 0.5, 0.375, 0.5, 0.625, 0.5, 0.625, 0.75, 0.375, 0.75, 0.375, 0.75, 0.625, 0.75, 0.625, 1.0, 0.375, 1.0, 0.125, 0.5, 0.375, 0.5, 0.375, 0.75, 0.125, 0.75, 0.625, 0.5, 0.875, 0.5, 0.875, 0.75, 0.625, 0.75])
me_cube_014.materials.append(mat_bg2)
me_cube_014.update()
me_cube_023 = bpy.data.meshes.new('Cube.023')
me_cube_023.from_pydata([(-1.0, -1.0, 0.1), (-1.0, -1.0, 0.14), (-1.0, -0.56, 0.1), (-1.0, -0.56, 0.14), (-0.7998, -1.0, 0.1), (-0.7998, -1.0, 0.14), (-0.7998, -0.56, 0.1), (-0.7998, -0.56, 0.14)], [], [(0, 1, 3, 2), (2, 3, 7, 6), (6, 7, 5, 4), (4, 5, 1, 0), (2, 6, 4, 0), (7, 3, 1, 5)])
_uv = me_cube_023.uv_layers.new(name='UVMap')
_uv.uv.foreach_set('vector', [0.375, 0.0, 0.625, 0.0, 0.625, 0.25, 0.375, 0.25, 0.375, 0.25, 0.625, 0.25, 0.625, 0.5, 0.375, 0.5, 0.375, 0.5, 0.625, 0.5, 0.625, 0.75, 0.375, 0.75, 0.375, 0.75, 0.625, 0.75, 0.625, 1.0, 0.375, 1.0, 0.125, 0.5, 0.375, 0.5, 0.375, 0.75, 0.125, 0.75, 0.625, 0.5, 0.875, 0.5, 0.875, 0.75, 0.625, 0.75])
me_cube_023.materials.append(mat_bg2)
me_cube_023.update()
me_cube_025 = bpy.data.meshes.new('Cube.025')
me_cube_025.from_pydata([(-1.0, -1.0, 0.1), (-1.0, -1.0, 0.14), (-1.0, -0.8, 0.1), (-1.0, -0.8, 0.14), (-0.7998, -1.0, 0.1), (-0.7998, -1.0, 0.14), (-0.7998, -0.8, 0.1), (-0.7998, -0.8, 0.14)], [], [(0, 1, 3, 2), (2, 3, 7, 6), (6, 7, 5, 4), (4, 5, 1, 0), (2, 6, 4, 0), (7, 3, 1, 5)])
_uv = me_cube_025.uv_layers.new(name='UVMap')
_uv.uv.foreach_set('vector', [0.375, 0.0, 0.625, 0.0, 0.625, 0.25, 0.375, 0.25, 0.375, 0.25, 0.625, 0.25, 0.625, 0.5, 0.375, 0.5, 0.375, 0.5, 0.625, 0.5, 0.625, 0.75, 0.375, 0.75, 0.375, 0.75, 0.625, 0.75, 0.625, 1.0, 0.375, 1.0, 0.125, 0.5, 0.375, 0.5, 0.375, 0.75, 0.125, 0.75, 0.625, 0.5, 0.875, 0.5, 0.875, 0.75, 0.625, 0.75])
me_cube_025.materials.append(mat_bg2)
me_cube_025.update()
me_cube_024 = bpy.data.meshes.new('Cube.024')
me_cube_024.from_pydata([(-1.0, -1.0, 0.1), (-1.0, -1.0, 0.14), (-1.0, -0.8, 0.1), (-1.0, -0.8, 0.14), (-0.7998, -1.0, 0.1), (-0.7998, -1.0, 0.14), (-0.7998, -0.8, 0.1), (-0.7998, -0.8, 0.14)], [], [(0, 1, 3, 2), (2, 3, 7, 6), (6, 7, 5, 4), (4, 5, 1, 0), (2, 6, 4, 0), (7, 3, 1, 5)])
_uv = me_cube_024.uv_layers.new(name='UVMap')
_uv.uv.foreach_set('vector', [0.375, 0.0, 0.625, 0.0, 0.625, 0.25, 0.375, 0.25, 0.375, 0.25, 0.625, 0.25, 0.625, 0.5, 0.375, 0.5, 0.375, 0.5, 0.625, 0.5, 0.625, 0.75, 0.375, 0.75, 0.375, 0.75, 0.625, 0.75, 0.625, 1.0, 0.375, 1.0, 0.125, 0.5, 0.375, 0.5, 0.375, 0.75, 0.125, 0.75, 0.625, 0.5, 0.875, 0.5, 0.875, 0.75, 0.625, 0.75])
me_cube_024.materials.append(mat_bg2)
me_cube_024.update()
me_cube_029 = bpy.data.meshes.new('Cube.029')
me_cube_029.from_pydata([(-1.0, -1.0, 0.1), (-1.0, -1.0, 0.14), (-1.0, -0.8, 0.1), (-1.0, -0.8, 0.14), (-0.7998, -1.0, 0.1), (-0.7998, -1.0, 0.14), (-0.7998, -0.8, 0.1), (-0.7998, -0.8, 0.14)], [], [(0, 1, 3, 2), (2, 3, 7, 6), (6, 7, 5, 4), (4, 5, 1, 0), (2, 6, 4, 0), (7, 3, 1, 5)])
_uv = me_cube_029.uv_layers.new(name='UVMap')
_uv.uv.foreach_set('vector', [0.375, 0.0, 0.625, 0.0, 0.625, 0.25, 0.375, 0.25, 0.375, 0.25, 0.625, 0.25, 0.625, 0.5, 0.375, 0.5, 0.375, 0.5, 0.625, 0.5, 0.625, 0.75, 0.375, 0.75, 0.375, 0.75, 0.625, 0.75, 0.625, 1.0, 0.375, 1.0, 0.125, 0.5, 0.375, 0.5, 0.375, 0.75, 0.125, 0.75, 0.625, 0.5, 0.875, 0.5, 0.875, 0.75, 0.625, 0.75])
me_cube_029.materials.append(mat_bg2)
me_cube_029.update()
me_cube_028 = bpy.data.meshes.new('Cube.028')
me_cube_028.from_pydata([(-1.0, -1.0, 0.1), (-1.0, -1.0, 0.14), (-1.0, -0.8, 0.1), (-1.0, -0.8, 0.14), (-0.7998, -1.0, 0.1), (-0.7998, -1.0, 0.14), (-0.7998, -0.8, 0.1), (-0.7998, -0.8, 0.14)], [], [(0, 1, 3, 2), (2, 3, 7, 6), (6, 7, 5, 4), (4, 5, 1, 0), (2, 6, 4, 0), (7, 3, 1, 5)])
_uv = me_cube_028.uv_layers.new(name='UVMap')
_uv.uv.foreach_set('vector', [0.375, 0.0, 0.625, 0.0, 0.625, 0.25, 0.375, 0.25, 0.375, 0.25, 0.625, 0.25, 0.625, 0.5, 0.375, 0.5, 0.375, 0.5, 0.625, 0.5, 0.625, 0.75, 0.375, 0.75, 0.375, 0.75, 0.625, 0.75, 0.625, 1.0, 0.375, 1.0, 0.125, 0.5, 0.375, 0.5, 0.375, 0.75, 0.125, 0.75, 0.625, 0.5, 0.875, 0.5, 0.875, 0.75, 0.625, 0.75])
me_cube_028.materials.append(mat_bg2)
me_cube_028.update()
me_cube_026 = bpy.data.meshes.new('Cube.026')
me_cube_026.from_pydata([(-1.0, -1.0, 0.1), (-1.0, -1.0, 0.14), (-1.0, -0.8, 0.1), (-1.0, -0.8, 0.14), (-0.7998, -1.0, 0.1), (-0.7998, -1.0, 0.14), (-0.7998, -0.8, 0.1), (-0.7998, -0.8, 0.14)], [], [(0, 1, 3, 2), (2, 3, 7, 6), (6, 7, 5, 4), (4, 5, 1, 0), (2, 6, 4, 0), (7, 3, 1, 5)])
_uv = me_cube_026.uv_layers.new(name='UVMap')
_uv.uv.foreach_set('vector', [0.375, 0.0, 0.625, 0.0, 0.625, 0.25, 0.375, 0.25, 0.375, 0.25, 0.625, 0.25, 0.625, 0.5, 0.375, 0.5, 0.375, 0.5, 0.625, 0.5, 0.625, 0.75, 0.375, 0.75, 0.375, 0.75, 0.625, 0.75, 0.625, 1.0, 0.375, 1.0, 0.125, 0.5, 0.375, 0.5, 0.375, 0.75, 0.125, 0.75, 0.625, 0.5, 0.875, 0.5, 0.875, 0.75, 0.625, 0.75])
me_cube_026.materials.append(mat_bg2)
me_cube_026.update()
me_cube_027 = bpy.data.meshes.new('Cube.027')
me_cube_027.from_pydata([(-1.0, -1.0, 0.1), (-1.0, -1.0, 0.14), (-1.0, -0.8, 0.1), (-1.0, -0.8, 0.14), (-0.7998, -1.0, 0.1), (-0.7998, -1.0, 0.14), (-0.7998, -0.8, 0.1), (-0.7998, -0.8, 0.14)], [], [(0, 1, 3, 2), (2, 3, 7, 6), (6, 7, 5, 4), (4, 5, 1, 0), (2, 6, 4, 0), (7, 3, 1, 5)])
_uv = me_cube_027.uv_layers.new(name='UVMap')
_uv.uv.foreach_set('vector', [0.375, 0.0, 0.625, 0.0, 0.625, 0.25, 0.375, 0.25, 0.375, 0.25, 0.625, 0.25, 0.625, 0.5, 0.375, 0.5, 0.375, 0.5, 0.625, 0.5, 0.625, 0.75, 0.375, 0.75, 0.375, 0.75, 0.625, 0.75, 0.625, 1.0, 0.375, 1.0, 0.125, 0.5, 0.375, 0.5, 0.375, 0.75, 0.125, 0.75, 0.625, 0.5, 0.875, 0.5, 0.875, 0.75, 0.625, 0.75])
me_cube_027.materials.append(mat_bg2)
me_cube_027.update()
me_cube_030 = bpy.data.meshes.new('Cube.030')
me_cube_030.from_pydata([(-1.0, -1.1, 0.1), (-1.0, -1.1, 0.14), (-1.0, -0.7, 0.1), (-1.0, -0.7, 0.14), (-0.7998, -1.1, 0.1), (-0.7998, -1.1, 0.14), (-0.7998, -0.7, 0.1), (-0.7998, -0.7, 0.14)], [], [(0, 1, 3, 2), (2, 3, 7, 6), (6, 7, 5, 4), (4, 5, 1, 0), (2, 6, 4, 0), (7, 3, 1, 5)])
_uv = me_cube_030.uv_layers.new(name='UVMap')
_uv.uv.foreach_set('vector', [0.375, 0.0, 0.625, 0.0, 0.625, 0.25, 0.375, 0.25, 0.375, 0.25, 0.625, 0.25, 0.625, 0.5, 0.375, 0.5, 0.375, 0.5, 0.625, 0.5, 0.625, 0.75, 0.375, 0.75, 0.375, 0.75, 0.625, 0.75, 0.625, 1.0, 0.375, 1.0, 0.125, 0.5, 0.375, 0.5, 0.375, 0.75, 0.125, 0.75, 0.625, 0.5, 0.875, 0.5, 0.875, 0.75, 0.625, 0.75])
me_cube_030.materials.append(mat_bg2)
me_cube_030.update()
me_cube_041 = bpy.data.meshes.new('Cube.041')
me_cube_041.from_pydata([(-1.0, -1.0, 0.1), (-1.0, -1.0, 0.14), (-1.0, -0.8, 0.1), (-1.0, -0.8, 0.14), (-0.7998, -1.0, 0.1), (-0.7998, -1.0, 0.14), (-0.7998, -0.8, 0.1), (-0.7998, -0.8, 0.14)], [], [(0, 1, 3, 2), (2, 3, 7, 6), (6, 7, 5, 4), (4, 5, 1, 0), (2, 6, 4, 0), (7, 3, 1, 5)])
_uv = me_cube_041.uv_layers.new(name='UVMap')
_uv.uv.foreach_set('vector', [0.375, 0.0, 0.625, 0.0, 0.625, 0.25, 0.375, 0.25, 0.375, 0.25, 0.625, 0.25, 0.625, 0.5, 0.375, 0.5, 0.375, 0.5, 0.625, 0.5, 0.625, 0.75, 0.375, 0.75, 0.375, 0.75, 0.625, 0.75, 0.625, 1.0, 0.375, 1.0, 0.125, 0.5, 0.375, 0.5, 0.375, 0.75, 0.125, 0.75, 0.625, 0.5, 0.875, 0.5, 0.875, 0.75, 0.625, 0.75])
me_cube_041.materials.append(mat_bg2)
me_cube_041.update()
me_cube_040 = bpy.data.meshes.new('Cube.040')
me_cube_040.from_pydata([(-1.0, -1.0, 0.1), (-1.0, -1.0, 0.14), (-1.0, -0.8, 0.1), (-1.0, -0.8, 0.14), (-0.7998, -1.0, 0.1), (-0.7998, -1.0, 0.14), (-0.7998, -0.8, 0.1), (-0.7998, -0.8, 0.14)], [], [(0, 1, 3, 2), (2, 3, 7, 6), (6, 7, 5, 4), (4, 5, 1, 0), (2, 6, 4, 0), (7, 3, 1, 5)])
_uv = me_cube_040.uv_layers.new(name='UVMap')
_uv.uv.foreach_set('vector', [0.375, 0.0, 0.625, 0.0, 0.625, 0.25, 0.375, 0.25, 0.375, 0.25, 0.625, 0.25, 0.625, 0.5, 0.375, 0.5, 0.375, 0.5, 0.625, 0.5, 0.625, 0.75, 0.375, 0.75, 0.375, 0.75, 0.625, 0.75, 0.625, 1.0, 0.375, 1.0, 0.125, 0.5, 0.375, 0.5, 0.375, 0.75, 0.125, 0.75, 0.625, 0.5, 0.875, 0.5, 0.875, 0.75, 0.625, 0.75])
me_cube_040.materials.append(mat_bg2)
me_cube_040.update()
me_cube_038 = bpy.data.meshes.new('Cube.038')
me_cube_038.from_pydata([(-1.0, -1.0, 0.1), (-1.0, -1.0, 0.14), (-1.0, -0.8, 0.1), (-1.0, -0.8, 0.14), (-0.7998, -1.0, 0.1), (-0.7998, -1.0, 0.14), (-0.7998, -0.8, 0.1), (-0.7998, -0.8, 0.14)], [], [(0, 1, 3, 2), (2, 3, 7, 6), (6, 7, 5, 4), (4, 5, 1, 0), (2, 6, 4, 0), (7, 3, 1, 5)])
_uv = me_cube_038.uv_layers.new(name='UVMap')
_uv.uv.foreach_set('vector', [0.375, 0.0, 0.625, 0.0, 0.625, 0.25, 0.375, 0.25, 0.375, 0.25, 0.625, 0.25, 0.625, 0.5, 0.375, 0.5, 0.375, 0.5, 0.625, 0.5, 0.625, 0.75, 0.375, 0.75, 0.375, 0.75, 0.625, 0.75, 0.625, 1.0, 0.375, 1.0, 0.125, 0.5, 0.375, 0.5, 0.375, 0.75, 0.125, 0.75, 0.625, 0.5, 0.875, 0.5, 0.875, 0.75, 0.625, 0.75])
me_cube_038.materials.append(mat_bg2)
me_cube_038.update()
me_cube_037 = bpy.data.meshes.new('Cube.037')
me_cube_037.from_pydata([(-1.0, -1.66, 0.1), (-1.0, -1.66, 0.14), (-1.0, -0.8, 0.1), (-1.0, -0.8, 0.14), (-0.7998, -1.66, 0.1), (-0.7998, -1.66, 0.14), (-0.7998, -0.8, 0.1), (-0.7998, -0.8, 0.14)], [], [(0, 1, 3, 2), (2, 3, 7, 6), (6, 7, 5, 4), (4, 5, 1, 0), (2, 6, 4, 0), (7, 3, 1, 5)])
_uv = me_cube_037.uv_layers.new(name='UVMap')
_uv.uv.foreach_set('vector', [0.375, 0.0, 0.625, 0.0, 0.625, 0.25, 0.375, 0.25, 0.375, 0.25, 0.625, 0.25, 0.625, 0.5, 0.375, 0.5, 0.375, 0.5, 0.625, 0.5, 0.625, 0.75, 0.375, 0.75, 0.375, 0.75, 0.625, 0.75, 0.625, 1.0, 0.375, 1.0, 0.125, 0.5, 0.375, 0.5, 0.375, 0.75, 0.125, 0.75, 0.625, 0.5, 0.875, 0.5, 0.875, 0.75, 0.625, 0.75])
me_cube_037.materials.append(mat_bg2)
me_cube_037.update()
me_cube_036 = bpy.data.meshes.new('Cube.036')
me_cube_036.from_pydata([(-1.0, -1.0, 0.1), (-1.0, -1.0, 0.14), (-1.0, -0.8, 0.1), (-1.0, -0.8, 0.14), (-0.7998, -1.0, 0.1), (-0.7998, -1.0, 0.14), (-0.7998, -0.8, 0.1), (-0.7998, -0.8, 0.14)], [], [(0, 1, 3, 2), (2, 3, 7, 6), (6, 7, 5, 4), (4, 5, 1, 0), (2, 6, 4, 0), (7, 3, 1, 5)])
_uv = me_cube_036.uv_layers.new(name='UVMap')
_uv.uv.foreach_set('vector', [0.375, 0.0, 0.625, 0.0, 0.625, 0.25, 0.375, 0.25, 0.375, 0.25, 0.625, 0.25, 0.625, 0.5, 0.375, 0.5, 0.375, 0.5, 0.625, 0.5, 0.625, 0.75, 0.375, 0.75, 0.375, 0.75, 0.625, 0.75, 0.625, 1.0, 0.375, 1.0, 0.125, 0.5, 0.375, 0.5, 0.375, 0.75, 0.125, 0.75, 0.625, 0.5, 0.875, 0.5, 0.875, 0.75, 0.625, 0.75])
me_cube_036.materials.append(mat_bg2)
me_cube_036.update()
me_cube_032 = bpy.data.meshes.new('Cube.032')
me_cube_032.from_pydata([(-1.0, -1.0, 0.1), (-1.0, -1.0, 0.14), (-1.0, -0.8, 0.1), (-1.0, -0.8, 0.14), (-0.7998, -1.0, 0.1), (-0.7998, -1.0, 0.14), (-0.7998, -0.8, 0.1), (-0.7998, -0.8, 0.14)], [], [(0, 1, 3, 2), (2, 3, 7, 6), (6, 7, 5, 4), (4, 5, 1, 0), (2, 6, 4, 0), (7, 3, 1, 5)])
_uv = me_cube_032.uv_layers.new(name='UVMap')
_uv.uv.foreach_set('vector', [0.375, 0.0, 0.625, 0.0, 0.625, 0.25, 0.375, 0.25, 0.375, 0.25, 0.625, 0.25, 0.625, 0.5, 0.375, 0.5, 0.375, 0.5, 0.625, 0.5, 0.625, 0.75, 0.375, 0.75, 0.375, 0.75, 0.625, 0.75, 0.625, 1.0, 0.375, 1.0, 0.125, 0.5, 0.375, 0.5, 0.375, 0.75, 0.125, 0.75, 0.625, 0.5, 0.875, 0.5, 0.875, 0.75, 0.625, 0.75])
me_cube_032.materials.append(mat_bg2)
me_cube_032.update()
me_cube_033 = bpy.data.meshes.new('Cube.033')
me_cube_033.from_pydata([(-1.0, -1.0, 0.1), (-1.0, -1.0, 0.14), (-1.0, -0.8, 0.1), (-1.0, -0.8, 0.14), (-0.7998, -1.0, 0.1), (-0.7998, -1.0, 0.14), (-0.7998, -0.8, 0.1), (-0.7998, -0.8, 0.14)], [], [(0, 1, 3, 2), (2, 3, 7, 6), (6, 7, 5, 4), (4, 5, 1, 0), (2, 6, 4, 0), (7, 3, 1, 5)])
_uv = me_cube_033.uv_layers.new(name='UVMap')
_uv.uv.foreach_set('vector', [0.375, 0.0, 0.625, 0.0, 0.625, 0.25, 0.375, 0.25, 0.375, 0.25, 0.625, 0.25, 0.625, 0.5, 0.375, 0.5, 0.375, 0.5, 0.625, 0.5, 0.625, 0.75, 0.375, 0.75, 0.375, 0.75, 0.625, 0.75, 0.625, 1.0, 0.375, 1.0, 0.125, 0.5, 0.375, 0.5, 0.375, 0.75, 0.125, 0.75, 0.625, 0.5, 0.875, 0.5, 0.875, 0.75, 0.625, 0.75])
me_cube_033.materials.append(mat_bg2)
me_cube_033.update()

# ---- objects
ob_light = bpy.data.objects.new('Light', light_light)
ob_camera = bpy.data.objects.new('Camera', cam_camera)
ob_text = bpy.data.objects.new('Text', me_text)
ob_laptoplid = bpy.data.objects.new('laptopLid', me_cube)
ob_laptopbase = bpy.data.objects.new('laptopBase', me_cube_002)
ob_laptoptouchpad = bpy.data.objects.new('laptopTouchpad', me_cube_001)
ob_area = bpy.data.objects.new('Area', light_area)
ob_laptopkeyboardkey9 = bpy.data.objects.new('laptopKeyboardKey9', me_cube_011)
ob_laptopkeyboardkey0 = bpy.data.objects.new('laptopKeyboardKey0', me_cube_003)
ob_laptopkeyboardkey1 = bpy.data.objects.new('laptopKeyboardKey1', me_cube_004)
ob_laptopkeyboardkey2 = bpy.data.objects.new('laptopKeyboardKey2', me_cube_006)
ob_laptopkeyboardkey3 = bpy.data.objects.new('laptopKeyboardKey3', me_cube_005)
ob_laptopkeyboardkey4 = bpy.data.objects.new('laptopKeyboardKey4', me_cube_010)
ob_laptopkeyboardkey5 = bpy.data.objects.new('laptopKeyboardKey5', me_cube_009)
ob_laptopkeyboardkey6 = bpy.data.objects.new('laptopKeyboardKey6', me_cube_007)
ob_laptopkeyboardkey7 = bpy.data.objects.new('laptopKeyboardKey7', me_cube_008)
ob_laptopkeyboardkey8 = bpy.data.objects.new('laptopKeyboardKey8', me_cube_012)
ob_laptopkeyboardkey10 = bpy.data.objects.new('laptopKeyboardKey10', me_cube_022)
ob_laptopkeyboardkey11 = bpy.data.objects.new('laptopKeyboardKey11', me_cube_019)
ob_laptopkeyboardkey12 = bpy.data.objects.new('laptopKeyboardKey12', me_cube_020)
ob_laptopkeyboardkey13 = bpy.data.objects.new('laptopKeyboardKey13', me_cube_015)
ob_laptopkeyboardkey14 = bpy.data.objects.new('laptopKeyboardKey14', me_cube_016)
ob_laptopkeyboardkey15 = bpy.data.objects.new('laptopKeyboardKey15', me_cube_018)
ob_laptopkeyboardkey16 = bpy.data.objects.new('laptopKeyboardKey16', me_cube_017)
ob_laptopkeyboardkey17 = bpy.data.objects.new('laptopKeyboardKey17', me_cube_013)
ob_laptopkeyboardkey18 = bpy.data.objects.new('laptopKeyboardKey18', me_cube_014)
ob_laptopkeyboardkey19 = bpy.data.objects.new('laptopKeyboardKey19', me_cube_023)
ob_laptopkeyboardkey20 = bpy.data.objects.new('laptopKeyboardKey20', me_cube_025)
ob_laptopkeyboardkey21 = bpy.data.objects.new('laptopKeyboardKey21', me_cube_024)
ob_laptopkeyboardkey22 = bpy.data.objects.new('laptopKeyboardKey22', me_cube_029)
ob_laptopkeyboardkey23 = bpy.data.objects.new('laptopKeyboardKey23', me_cube_028)
ob_laptopkeyboardkey24 = bpy.data.objects.new('laptopKeyboardKey24', me_cube_026)
ob_laptopkeyboardkey25 = bpy.data.objects.new('laptopKeyboardKey25', me_cube_027)
ob_laptopkeyboardkey26 = bpy.data.objects.new('laptopKeyboardKey26', me_cube_030)
ob_laptopkeyboardkey27 = bpy.data.objects.new('laptopKeyboardKey27', me_cube_041)
ob_laptopkeyboardkey28 = bpy.data.objects.new('laptopKeyboardKey28', me_cube_040)
ob_laptopkeyboardkey29 = bpy.data.objects.new('laptopKeyboardKey29', me_cube_038)
ob_laptopkeyboardkey30 = bpy.data.objects.new('laptopKeyboardKey30', me_cube_037)
ob_laptopkeyboardkey31 = bpy.data.objects.new('laptopKeyboardKey31', me_cube_036)
ob_laptopkeyboardkey32 = bpy.data.objects.new('laptopKeyboardKey32', me_cube_032)
ob_laptopkeyboardkey33 = bpy.data.objects.new('laptopKeyboardKey33', me_cube_033)

# ---- transforms, parenting, visibility, modifiers, constraints
ob_light.location = (4.076, 1.005, 5.904)
ob_light.rotation_euler = (0.6503, 0.05522, 1.866)
ob_light.lock_rotations_4d = False
ob_light.empty_display_type = 'ARROWS'
ob_light.color = (0.0, 0.0, 0.0, 0.0)
ob_light.lineart.crease_threshold = 0.0
ob_camera.location = (7.359, -6.926, 4.958)
ob_camera.rotation_euler = (1.109, 0.0, 0.8149)
ob_camera.lock_rotations_4d = False
ob_camera.empty_display_type = 'ARROWS'
ob_camera.color = (0.0, 0.0, 0.0, 0.0)
ob_camera.display_type = 'WIRE'
ob_camera.lineart.crease_threshold = 0.0
ob_text.location = (-0.2, 0.6, 0.0)
ob_text.rotation_euler = (1.571, 0.0, 0.0)
ob_text.scale = (1.2, 1.2, 1.2)
ob_laptoplid.location = (-0.2, -1.72, 1.2)
ob_laptoplid.rotation_euler = (-0.0, 1.571, 0.0)
ob_laptoplid.scale = (1.2, 1.2, 1.2)
ob_laptoplid.lock_rotations_4d = False
ob_laptoplid.empty_display_type = 'ARROWS'
ob_laptoplid.lineart.crease_threshold = 0.0
ob_laptopbase.location = (1.0, -1.72, 0.0)
ob_laptopbase.scale = (1.2, 1.2, 1.2)
ob_laptopbase.lock_rotations_4d = False
ob_laptopbase.empty_display_type = 'ARROWS'
ob_laptopbase.lineart.crease_threshold = 0.0
ob_laptoptouchpad.location = (2.632, -0.016, 0.0)
ob_laptoptouchpad.scale = (1.2, 1.2, 1.2)
ob_area.location = (-0.08, -1.48, 1.128)
ob_area.rotation_euler = (0.0, -1.571, 0.0)
ob_area.scale = (1.776, 2.64, 1.2)
ob_laptopkeyboardkey9.location = (1.504, 0.776, 0.0)
ob_laptopkeyboardkey9.scale = (1.2, 1.2, 1.2)
ob_laptopkeyboardkey0.location = (1.504, -1.6, 0.0)
ob_laptopkeyboardkey0.scale = (1.2, 1.2, 1.2)
ob_laptopkeyboardkey1.location = (1.504, -1.336, 0.0)
ob_laptopkeyboardkey1.scale = (1.2, 1.2, 1.2)
ob_laptopkeyboardkey2.location = (1.504, -1.072, 0.0)
ob_laptopkeyboardkey2.scale = (1.2, 1.2, 1.2)
ob_laptopkeyboardkey3.location = (1.504, -0.808, 0.0)
ob_laptopkeyboardkey3.scale = (1.2, 1.2, 1.2)
ob_laptopkeyboardkey4.location = (1.504, -0.544, 0.0)
ob_laptopkeyboardkey4.scale = (1.2, 1.2, 1.2)
ob_laptopkeyboardkey5.location = (1.504, -0.28, 0.0)
ob_laptopkeyboardkey5.scale = (1.2, 1.2, 1.2)
ob_laptopkeyboardkey6.location = (1.504, -0.016, 0.0)
ob_laptopkeyboardkey6.scale = (1.2, 1.2, 1.2)
ob_laptopkeyboardkey7.location = (1.504, 0.248, 0.0)
ob_laptopkeyboardkey7.scale = (1.2, 1.2, 1.2)
ob_laptopkeyboardkey8.location = (1.504, 0.512, 0.0)
ob_laptopkeyboardkey8.scale = (1.2, 1.2, 1.2)
ob_laptopkeyboardkey10.location = (1.768, -1.6, 0.0)
ob_laptopkeyboardkey10.scale = (1.2, 1.2, 1.2)
ob_laptopkeyboardkey11.location = (1.768, -1.192, 0.0)
ob_laptopkeyboardkey11.scale = (1.2, 1.2, 1.2)
ob_laptopkeyboardkey12.location = (1.768, -0.928, 0.0)
ob_laptopkeyboardkey12.scale = (1.2, 1.2, 1.2)
ob_laptopkeyboardkey13.location = (1.768, -0.664, 0.0)
ob_laptopkeyboardkey13.scale = (1.2, 1.2, 1.2)
ob_laptopkeyboardkey14.location = (1.768, -0.4, 0.0)
ob_laptopkeyboardkey14.scale = (1.2, 1.2, 1.2)
ob_laptopkeyboardkey15.location = (1.768, -0.136, 0.0)
ob_laptopkeyboardkey15.scale = (1.2, 1.2, 1.2)
ob_laptopkeyboardkey16.location = (1.768, 0.128, 0.0)
ob_laptopkeyboardkey16.scale = (1.2, 1.2, 1.2)
ob_laptopkeyboardkey17.location = (1.768, 0.392, 0.0)
ob_laptopkeyboardkey17.scale = (1.2, 1.2, 1.2)
ob_laptopkeyboardkey18.location = (1.768, 0.656, 0.0)
ob_laptopkeyboardkey18.scale = (1.2, 1.2, 1.2)
ob_laptopkeyboardkey19.location = (2.032, -1.6, 0.0)
ob_laptopkeyboardkey19.scale = (1.2, 1.2, 1.2)
ob_laptopkeyboardkey20.location = (2.032, -1.048, 0.0)
ob_laptopkeyboardkey20.scale = (1.2, 1.2, 1.2)
ob_laptopkeyboardkey21.location = (2.032, -0.784, 0.0)
ob_laptopkeyboardkey21.scale = (1.2, 1.2, 1.2)
ob_laptopkeyboardkey22.location = (2.032, -0.52, 0.0)
ob_laptopkeyboardkey22.scale = (1.2, 1.2, 1.2)
ob_laptopkeyboardkey23.location = (2.032, -0.256, 0.0)
ob_laptopkeyboardkey23.scale = (1.2, 1.2, 1.2)
ob_laptopkeyboardkey24.location = (2.032, 0.008, 0.0)
ob_laptopkeyboardkey24.scale = (1.2, 1.2, 1.2)
ob_laptopkeyboardkey25.location = (2.032, 0.272, 0.0)
ob_laptopkeyboardkey25.scale = (1.2, 1.2, 1.2)
ob_laptopkeyboardkey26.location = (2.032, 0.656, 0.0)
ob_laptopkeyboardkey26.scale = (1.2, 1.2, 1.2)
ob_laptopkeyboardkey27.location = (2.296, -1.6, 0.0)
ob_laptopkeyboardkey27.scale = (1.2, 1.2, 1.2)
ob_laptopkeyboardkey28.location = (2.296, -1.336, 0.0)
ob_laptopkeyboardkey28.scale = (1.2, 1.2, 1.2)
ob_laptopkeyboardkey29.location = (2.296, -1.072, 0.0)
ob_laptopkeyboardkey29.scale = (1.2, 1.2, 1.2)
ob_laptopkeyboardkey30.location = (2.296, -0.016, 0.0)
ob_laptopkeyboardkey30.scale = (1.2, 1.2, 1.2)
ob_laptopkeyboardkey31.location = (2.296, 0.248, 0.0)
ob_laptopkeyboardkey31.scale = (1.2, 1.2, 1.2)
ob_laptopkeyboardkey32.location = (2.296, 0.512, 0.0)
ob_laptopkeyboardkey32.scale = (1.2, 1.2, 1.2)
ob_laptopkeyboardkey33.location = (2.296, 0.776, 0.0)
ob_laptopkeyboardkey33.scale = (1.2, 1.2, 1.2)

# ---- collection membership
col_collection.objects.link(ob_light)
col_collection.objects.link(ob_camera)
col_collection.objects.link(ob_text)
col_laptop.objects.link(ob_laptoplid)
col_laptop.objects.link(ob_laptopbase)
col_laptop.objects.link(ob_laptoptouchpad)
col_laptop.objects.link(ob_area)
col_laptopkeyboard.objects.link(ob_laptopkeyboardkey9)
col_laptopkeyboard.objects.link(ob_laptopkeyboardkey0)
col_laptopkeyboard.objects.link(ob_laptopkeyboardkey1)
col_laptopkeyboard.objects.link(ob_laptopkeyboardkey2)
col_laptopkeyboard.objects.link(ob_laptopkeyboardkey3)
col_laptopkeyboard.objects.link(ob_laptopkeyboardkey4)
col_laptopkeyboard.objects.link(ob_laptopkeyboardkey5)
col_laptopkeyboard.objects.link(ob_laptopkeyboardkey6)
col_laptopkeyboard.objects.link(ob_laptopkeyboardkey7)
col_laptopkeyboard.objects.link(ob_laptopkeyboardkey8)
col_laptopkeyboard.objects.link(ob_laptopkeyboardkey10)
col_laptopkeyboard.objects.link(ob_laptopkeyboardkey11)
col_laptopkeyboard.objects.link(ob_laptopkeyboardkey12)
col_laptopkeyboard.objects.link(ob_laptopkeyboardkey13)
col_laptopkeyboard.objects.link(ob_laptopkeyboardkey14)
col_laptopkeyboard.objects.link(ob_laptopkeyboardkey15)
col_laptopkeyboard.objects.link(ob_laptopkeyboardkey16)
col_laptopkeyboard.objects.link(ob_laptopkeyboardkey17)
col_laptopkeyboard.objects.link(ob_laptopkeyboardkey18)
col_laptopkeyboard.objects.link(ob_laptopkeyboardkey19)
col_laptopkeyboard.objects.link(ob_laptopkeyboardkey20)
col_laptopkeyboard.objects.link(ob_laptopkeyboardkey21)
col_laptopkeyboard.objects.link(ob_laptopkeyboardkey22)
col_laptopkeyboard.objects.link(ob_laptopkeyboardkey23)
col_laptopkeyboard.objects.link(ob_laptopkeyboardkey24)
col_laptopkeyboard.objects.link(ob_laptopkeyboardkey25)
col_laptopkeyboard.objects.link(ob_laptopkeyboardkey26)
col_laptopkeyboard.objects.link(ob_laptopkeyboardkey27)
col_laptopkeyboard.objects.link(ob_laptopkeyboardkey28)
col_laptopkeyboard.objects.link(ob_laptopkeyboardkey29)
col_laptopkeyboard.objects.link(ob_laptopkeyboardkey30)
col_laptopkeyboard.objects.link(ob_laptopkeyboardkey31)
col_laptopkeyboard.objects.link(ob_laptopkeyboardkey32)
col_laptopkeyboard.objects.link(ob_laptopkeyboardkey33)

# ---- scene / render settings (as saved in the file)
scene.camera = ob_camera
scene.frame_start = 1; scene.frame_end = 250; scene.frame_set(0)
scene.render.engine = 'BLENDER_EEVEE_NEXT'
scene.render.resolution_x = 2000
scene.render.resolution_y = 1400
scene.render.film_transparent = True
scene.cycles.sampling_pattern = 'TABULATED_SOBOL'
scene.cycles.use_light_tree = False
scene.view_settings.view_transform = 'Filmic'
bpy.context.view_layer.update()
